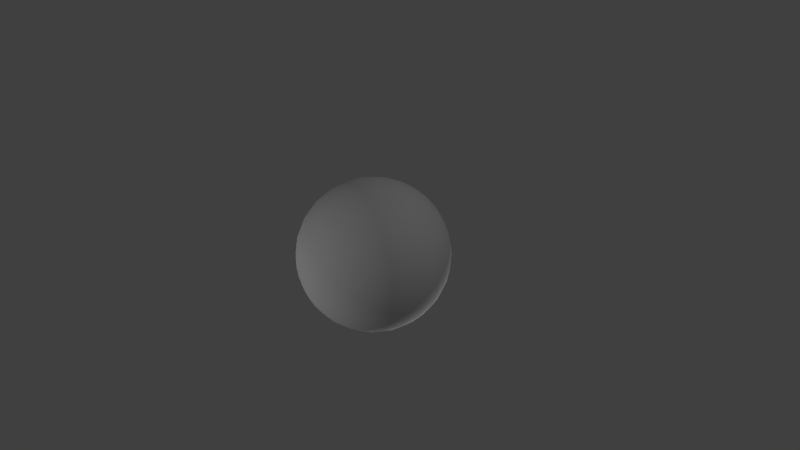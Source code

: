 # Source: Stone_Ball.blend  (saved by Blender 2.73.0; exported with 4.5.12 LTS)
import bpy
from mathutils import Matrix  # noqa: F401  (used for matrix-valued properties, if any)

bpy.ops.wm.read_factory_settings(use_empty=True)
scene = bpy.context.scene
scene.name = 'Scene'

# ---- collections
col_collection_1 = bpy.data.collections.new('Collection 1'); scene.collection.children.link(col_collection_1)

# ---- materials (node trees are filled in below, after node groups)
mat_material_001 = bpy.data.materials.new('Material.001')
mat_material_001.alpha_threshold = 0.0
mat_material_001.use_transparent_shadow = False
mat_material_001.roughness = 0.5
mat_material_001.specular_intensity = 0.0

# ---- material node trees

# ---- world
world_world = bpy.data.worlds.new('World'); scene.world = world_world
world_world.color = (0.05088, 0.05088, 0.05088)
world_world.use_sun_shadow = False
world_world.sun_shadow_jitter_overblur = 0.0
world_world.cycles.sampling_method = 'MANUAL'
world_world.cycles.sample_map_resolution = 256

# ---- cameras
cam_camera = bpy.data.cameras.new('Camera')
cam_camera.clip_end = 100.0
cam_camera.lens = 35.0
cam_camera.sensor_width = 32.0
cam_camera.sensor_height = 18.0
cam_camera.ortho_scale = 7.314
cam_camera.dof.focus_distance = 0.0
cam_camera.dof.aperture_fstop = 128.0

# ---- lights
light_point_001 = bpy.data.lights.new('Point.001', 'POINT')
light_point_001.transmission_factor = 0.0
light_point_001.energy = 100.0
light_point_001.shadow_buffer_clip_start = 0.5
light_point_001.shadow_soft_size = 0.1
light_point_001.shadow_maximum_resolution = 0.006
light_point_001.use_absolute_resolution = True
light_point_001.cycles.use_multiple_importance_sampling = False
light_point = bpy.data.lights.new('Point', 'POINT')
light_point.transmission_factor = 0.0
light_point.energy = 100.0
light_point.shadow_buffer_clip_start = 0.5
light_point.shadow_soft_size = 0.1
light_point.shadow_maximum_resolution = 0.006
light_point.use_absolute_resolution = True
light_point.cycles.use_multiple_importance_sampling = False
light_lamp = bpy.data.lights.new('Lamp', 'POINT')
light_lamp.transmission_factor = 0.0
light_lamp.cutoff_distance = 30.0
light_lamp.energy = 100.0
light_lamp.shadow_buffer_clip_start = 1.001
light_lamp.shadow_soft_size = 0.1
light_lamp.shadow_maximum_resolution = 0.006
light_lamp.use_absolute_resolution = True
light_lamp.cycles.use_multiple_importance_sampling = False

# ---- meshes
me_sphere = bpy.data.meshes.new('Sphere')
me_sphere.from_pydata([(-0.1951, -0.9808, -1.788e-07), (-0.3827, -0.9239, -1.192e-07), (-0.5556, -0.8315, -1.192e-07), (-0.7071, -0.7071, -1.192e-07), (-0.8315, -0.5556, -1.192e-07), (-0.9239, -0.3827, -1.192e-07), (-0.9808, -0.1951, -1.192e-07), (-1.0, -4.005e-09, -1.084e-07), (-0.9808, 0.1951, -1.043e-07), (-0.9239, 0.3827, -8.941e-08), (-0.8315, 0.5556, -5.96e-08), (-0.7071, 0.7071, -5.96e-08), (-0.5556, 0.8315, -5.96e-08), (-0.3827, 0.9239, -5.96e-08), (-0.1951, 0.9808, -5.96e-08), (-0.1913, -0.9808, 0.03806), (-0.3753, -0.9239, 0.07466), (-0.5449, -0.8315, 0.1084), (-0.6935, -0.7071, 0.1379), (-0.8155, -0.5556, 0.1622), (-0.9061, -0.3827, 0.1802), (-0.9619, -0.1951, 0.1913), (-0.9808, -1.49e-08, 0.1951), (-0.9619, 0.1951, 0.1913), (-0.9061, 0.3827, 0.1802), (-0.8155, 0.5556, 0.1622), (-0.6935, 0.7071, 0.1379), (-0.5449, 0.8315, 0.1084), (-0.3753, 0.9239, 0.07466), (-0.1913, 0.9808, 0.03806), (-0.1802, -0.9808, 0.07466), (-0.3536, -0.9239, 0.1464), (-0.5133, -0.8315, 0.2126), (-0.6533, -0.7071, 0.2706), (-0.7682, -0.5556, 0.3182), (-0.8536, -0.3827, 0.3536), (-0.9061, -0.1951, 0.3753), (-0.9239, -2.98e-08, 0.3827), (-0.9061, 0.1951, 0.3753), (-0.8536, 0.3827, 0.3536), (-0.7682, 0.5556, 0.3182), (-0.6533, 0.7071, 0.2706), (-0.5133, 0.8315, 0.2126), (-0.3536, 0.9239, 0.1464), (-0.1802, 0.9808, 0.07466), (-0.1622, -0.9808, 0.1084), (-0.3182, -0.9239, 0.2126), (-0.4619, -0.8315, 0.3087), (-0.5879, -0.7071, 0.3928), (-0.6913, -0.5556, 0.4619), (-0.7682, -0.3827, 0.5133), (-0.8155, -0.1951, 0.5449), (-0.8315, 0.0, 0.5556), (-0.8155, 0.1951, 0.5449), (-0.7682, 0.3827, 0.5133), (-0.6913, 0.5556, 0.4619), (-0.5879, 0.7071, 0.3928), (-0.4619, 0.8315, 0.3087), (-0.3182, 0.9239, 0.2126), (-0.1622, 0.9808, 0.1084), (-0.1379, -0.9808, 0.1379), (-0.2706, -0.9239, 0.2706), (-0.3928, -0.8315, 0.3928), (-0.5, -0.7071, 0.5), (-0.5879, -0.5556, 0.5879), (-0.6533, -0.3827, 0.6533), (-0.6935, -0.1951, 0.6935), (-0.7071, -5.96e-08, 0.7071), (-0.6935, 0.1951, 0.6935), (-0.6533, 0.3827, 0.6533), (-0.5879, 0.5556, 0.5879), (-0.5, 0.7071, 0.5), (-0.3928, 0.8315, 0.3928), (-0.2706, 0.9239, 0.2706), (-0.1379, 0.9808, 0.1379), (-0.1084, -0.9808, 0.1622), (-0.2126, -0.9239, 0.3182), (-0.3087, -0.8315, 0.4619), (-0.3928, -0.7071, 0.5879), (-0.4619, -0.5556, 0.6913), (-0.5133, -0.3827, 0.7682), (-0.5449, -0.1951, 0.8155), (-0.5556, -5.96e-08, 0.8315), (-0.5449, 0.1951, 0.8155), (-0.5133, 0.3827, 0.7682), (-0.4619, 0.5556, 0.6913), (-0.3928, 0.7071, 0.5879), (-0.3087, 0.8315, 0.4619), (-0.2126, 0.9239, 0.3182), (-0.1084, 0.9808, 0.1622), (-0.07466, -0.9808, 0.1802), (-0.1464, -0.9239, 0.3536), (-0.2126, -0.8315, 0.5133), (-0.2706, -0.7071, 0.6533), (-0.3182, -0.5556, 0.7682), (-0.3536, -0.3827, 0.8536), (-0.3753, -0.1951, 0.9061), (-0.3827, -5.96e-08, 0.9239), (-0.3753, 0.1951, 0.9061), (-0.3536, 0.3827, 0.8536), (-0.3182, 0.5556, 0.7682), (-0.2706, 0.7071, 0.6533), (-0.2126, 0.8315, 0.5133), (-0.1464, 0.9239, 0.3536), (-0.07466, 0.9808, 0.1802), (-0.03806, -0.9808, 0.1913), (-0.07466, -0.9239, 0.3753), (-0.1084, -0.8315, 0.5449), (-0.1379, -0.7071, 0.6935), (-0.1622, -0.5556, 0.8155), (-0.1802, -0.3827, 0.9061), (-0.1913, -0.1951, 0.9619), (-0.1951, -5.96e-08, 0.9808), (-0.1913, 0.1951, 0.9619), (-0.1802, 0.3827, 0.9061), (-0.1622, 0.5556, 0.8155), (-0.1379, 0.7071, 0.6935), (-0.1084, 0.8315, 0.5449), (-0.07466, 0.9239, 0.3753), (-0.03806, 0.9808, 0.1913), (3.266e-07, -0.9808, 0.1951), (3.192e-07, -0.9239, 0.3827), (3.117e-07, -0.8315, 0.5556), (3.192e-07, -0.7071, 0.7071), (3.341e-07, -0.5556, 0.8315), (2.745e-07, -0.3827, 0.9239), (3.937e-07, -0.1951, 0.9808), (3.788e-07, 0.0, 1.0), (3.937e-07, 0.1951, 0.9808), (2.298e-07, 0.3827, 0.9239), (3.341e-07, 0.5556, 0.8315), (3.192e-07, 0.7071, 0.7071), (3.415e-07, 0.8315, 0.5556), (3.043e-07, 0.9239, 0.3827), (3.08e-07, 0.9808, 0.1951), (0.03806, -0.9808, 0.1913), (0.07466, -0.9239, 0.3753), (0.1084, -0.8315, 0.5449), (0.138, -0.7071, 0.6935), (0.1622, -0.5556, 0.8155), (0.1802, -0.3827, 0.9061), (0.1913, -0.1951, 0.9619), (0.1951, -5.96e-08, 0.9808), (0.1913, 0.1951, 0.9619), (0.1802, 0.3827, 0.9061), (0.1622, 0.5556, 0.8155), (0.138, 0.7071, 0.6935), (0.1084, 0.8315, 0.5449), (0.07466, 0.9239, 0.3753), (0.03806, 0.9808, 0.1913), (0.07466, -0.9808, 0.1802), (0.1464, -0.9239, 0.3536), (0.2126, -0.8315, 0.5133), (0.2706, -0.7071, 0.6533), (0.3182, -0.5556, 0.7682), (0.3536, -0.3827, 0.8536), (0.3753, -0.1951, 0.9061), (0.3827, -5.96e-08, 0.9239), (0.3753, 0.1951, 0.9061), (0.3536, 0.3827, 0.8536), (0.3182, 0.5556, 0.7682), (0.2706, 0.7071, 0.6533), (0.2126, 0.8315, 0.5133), (0.1464, 0.9239, 0.3536), (0.07466, 0.9808, 0.1802), (0.1084, -0.9808, 0.1622), (0.2126, -0.9239, 0.3182), (0.3087, -0.8315, 0.4619), (0.3928, -0.7071, 0.5879), (0.4619, -0.5556, 0.6913), (0.5133, -0.3827, 0.7682), (0.5449, -0.1951, 0.8155), (0.5556, -5.96e-08, 0.8315), (0.5449, 0.1951, 0.8155), (0.5133, 0.3827, 0.7682), (0.4619, 0.5556, 0.6913), (0.3928, 0.7071, 0.5879), (0.3087, 0.8315, 0.4619), (0.2126, 0.9239, 0.3182), (0.1084, 0.9808, 0.1622), (0.138, -0.9808, 0.1379), (0.2706, -0.9239, 0.2706), (0.3928, -0.8315, 0.3928), (0.5, -0.7071, 0.5), (0.5879, -0.5556, 0.5879), (0.6533, -0.3827, 0.6533), (0.6935, -0.1951, 0.6935), (0.7071, -5.96e-08, 0.7071), (0.6935, 0.1951, 0.6935), (0.6533, 0.3827, 0.6533), (0.5879, 0.5556, 0.5879), (0.5, 0.7071, 0.5), (0.3928, 0.8315, 0.3928), (0.2706, 0.9239, 0.2706), (0.138, 0.9808, 0.1379), (0.1622, -0.9808, 0.1084), (0.3182, -0.9239, 0.2126), (0.4619, -0.8315, 0.3087), (0.5879, -0.7071, 0.3928), (0.6913, -0.5556, 0.4619), (0.7682, -0.3827, 0.5133), (0.8155, -0.1951, 0.5449), (0.8315, 0.0, 0.5556), (0.8155, 0.1951, 0.5449), (0.7682, 0.3827, 0.5133), (0.6913, 0.5556, 0.4619), (0.5879, 0.7071, 0.3928), (0.4619, 0.8315, 0.3087), (0.3182, 0.9239, 0.2126), (0.1622, 0.9808, 0.1084), (0.1802, -0.9808, 0.07466), (0.3536, -0.9239, 0.1464), (0.5133, -0.8315, 0.2126), (0.6533, -0.7071, 0.2706), (0.7682, -0.5556, 0.3182), (0.8536, -0.3827, 0.3536), (0.9061, -0.1951, 0.3753), (0.9239, -2.98e-08, 0.3827), (0.9061, 0.1951, 0.3753), (0.8536, 0.3827, 0.3536), (0.7682, 0.5556, 0.3182), (0.6533, 0.7071, 0.2706), (0.5133, 0.8315, 0.2126), (0.3536, 0.9239, 0.1464), (0.1802, 0.9808, 0.07466), (0.1913, -0.9808, 0.03806), (0.3753, -0.9239, 0.07466), (0.5449, -0.8315, 0.1084), (0.6935, -0.7071, 0.1379), (0.8155, -0.5556, 0.1622), (0.9061, -0.3827, 0.1802), (0.9619, -0.1951, 0.1913), (0.9808, -1.49e-08, 0.1951), (0.9619, 0.1951, 0.1913), (0.9061, 0.3827, 0.1802), (0.8155, 0.5556, 0.1622), (0.6935, 0.7071, 0.1379), (0.5449, 0.8315, 0.1084), (0.3753, 0.9239, 0.07466), (0.1913, 0.9808, 0.03806), (0.1951, -0.9808, -1.788e-07), (0.3827, -0.9239, -1.192e-07), (0.5556, -0.8315, -1.192e-07), (0.7071, -0.7071, -1.788e-07), (0.8315, -0.5556, -2.384e-07), (0.9239, -0.3827, -5.96e-08), (0.9808, -0.1951, -2.086e-07), (1.0, -4.005e-09, -2.087e-07), (0.9808, 0.1951, -1.788e-07), (0.9239, 0.3827, -2.98e-08), (0.8315, 0.5556, -1.788e-07), (0.7071, 0.7071, -1.192e-07), (0.5556, 0.8315, -5.96e-08), (0.3827, 0.9239, -5.96e-08), (0.1951, 0.9808, -5.96e-08), (0.1913, -0.9808, -0.03806), (0.3753, -0.9239, -0.07466), (0.5449, -0.8315, -0.1084), (0.6935, -0.7071, -0.1379), (0.8155, -0.5556, -0.1622), (0.9061, -0.3827, -0.1802), (0.9619, -0.1951, -0.1913), (0.9808, 0.0, -0.1951), (0.9619, 0.1951, -0.1913), (0.9061, 0.3827, -0.1802), (0.8155, 0.5556, -0.1622), (0.6935, 0.7071, -0.1379), (0.5449, 0.8315, -0.1084), (0.3753, 0.9239, -0.07466), (0.1913, 0.9808, -0.03806), (0.1802, -0.9808, -0.07466), (0.3536, -0.9239, -0.1464), (0.5133, -0.8315, -0.2126), (0.6533, -0.7071, -0.2706), (0.7682, -0.5556, -0.3182), (0.8536, -0.3827, -0.3536), (0.9061, -0.1951, -0.3753), (0.9239, 0.0, -0.3827), (0.9061, 0.1951, -0.3753), (0.8536, 0.3827, -0.3536), (0.7682, 0.5556, -0.3182), (0.6533, 0.7071, -0.2706), (0.5133, 0.8315, -0.2126), (0.3536, 0.9239, -0.1464), (0.1802, 0.9808, -0.07466), (0.1622, -0.9808, -0.1084), (0.3182, -0.9239, -0.2126), (0.4619, -0.8315, -0.3087), (0.5879, -0.7071, -0.3928), (0.6913, -0.5556, -0.4619), (0.7682, -0.3827, -0.5133), (0.8155, -0.1951, -0.5449), (0.8315, 0.0, -0.5556), (0.8155, 0.1951, -0.5449), (0.7682, 0.3827, -0.5133), (0.6913, 0.5556, -0.4619), (0.5879, 0.7071, -0.3928), (0.4619, 0.8315, -0.3087), (0.3182, 0.9239, -0.2126), (0.1622, 0.9808, -0.1084), (0.138, -0.9808, -0.1379), (0.2706, -0.9239, -0.2706), (0.3928, -0.8315, -0.3928), (0.5, -0.7071, -0.5), (0.5879, -0.5556, -0.5879), (0.6533, -0.3827, -0.6533), (0.6935, -0.1951, -0.6935), (0.7071, 0.0, -0.7071), (0.6935, 0.1951, -0.6935), (0.6533, 0.3827, -0.6533), (0.5879, 0.5556, -0.5879), (0.5, 0.7071, -0.5), (0.3928, 0.8315, -0.3928), (0.2706, 0.9239, -0.2706), (0.1379, 0.9808, -0.1379), (0.1084, -0.9808, -0.1622), (0.2126, -0.9239, -0.3182), (0.3087, -0.8315, -0.4619), (0.3928, -0.7071, -0.5879), (0.4619, -0.5556, -0.6913), (0.5133, -0.3827, -0.7682), (0.5449, -0.1951, -0.8155), (0.5556, 5.96e-08, -0.8315), (0.5449, 0.1951, -0.8155), (0.5133, 0.3827, -0.7682), (0.4619, 0.5556, -0.6913), (0.3928, 0.7071, -0.5879), (0.3087, 0.8315, -0.4619), (0.2126, 0.9239, -0.3182), (0.1084, 0.9808, -0.1622), (0.07466, -0.9808, -0.1802), (0.1464, -0.9239, -0.3536), (0.2126, -0.8315, -0.5133), (0.2706, -0.7071, -0.6533), (0.3182, -0.5556, -0.7682), (0.3536, -0.3827, -0.8536), (0.3753, -0.1951, -0.9061), (0.3827, 5.96e-08, -0.9239), (0.3753, 0.1951, -0.9061), (0.3536, 0.3827, -0.8536), (0.3182, 0.5556, -0.7682), (0.2706, 0.7071, -0.6533), (0.2126, 0.8315, -0.5133), (0.1464, 0.9239, -0.3536), (0.07466, 0.9808, -0.1802), (0.03806, -0.9808, -0.1913), (0.07466, -0.9239, -0.3753), (0.1084, -0.8315, -0.5449), (0.1379, -0.7071, -0.6935), (0.1622, -0.5556, -0.8155), (0.1802, -0.3827, -0.9061), (0.1913, -0.1951, -0.9619), (0.1951, 5.96e-08, -0.9808), (0.1913, 0.1951, -0.9619), (0.1802, 0.3827, -0.9061), (0.1622, 0.5556, -0.8155), (0.1379, 0.7071, -0.6935), (0.1084, 0.8315, -0.5449), (0.07466, 0.9239, -0.3753), (0.03806, 0.9808, -0.1913), (3.117e-07, -0.9808, -0.1951), (2.819e-07, -0.9239, -0.3827), (2.819e-07, -0.8315, -0.5556), (1.851e-07, -0.7071, -0.7071), (1.404e-07, -0.5556, -0.8315), (3.192e-07, -0.3827, -0.9239), (9.567e-08, -0.1951, -0.9808), (1.404e-07, 5.96e-08, -1.0), (9.567e-08, 0.1951, -0.9808), (3.192e-07, 0.3827, -0.9239), (1.404e-07, 0.5556, -0.8315), (1.851e-07, 0.7071, -0.7071), (2.596e-07, 0.8315, -0.5556), (2.521e-07, 0.9239, -0.3827), (3.155e-07, 0.9808, -0.1951), (-0.03806, -0.9808, -0.1913), (-0.07466, -0.9239, -0.3753), (-0.1084, -0.8315, -0.5449), (-0.1379, -0.7071, -0.6935), (-0.1622, -0.5556, -0.8155), (-0.1802, -0.3827, -0.9061), (-0.1913, -0.1951, -0.9619), (-0.1951, 5.96e-08, -0.9808), (-0.1913, 0.1951, -0.9619), (-0.1802, 0.3827, -0.9061), (-0.1622, 0.5556, -0.8155), (-0.1379, 0.7071, -0.6935), (-0.1084, 0.8315, -0.5449), (-0.07466, 0.9239, -0.3753), (-0.03806, 0.9808, -0.1913), (-0.07466, -0.9808, -0.1802), (-0.1464, -0.9239, -0.3536), (-0.2126, -0.8315, -0.5133), (-0.2706, -0.7071, -0.6533), (-0.3182, -0.5556, -0.7682), (-0.3536, -0.3827, -0.8536), (-0.3753, -0.1951, -0.9061), (-0.3827, 5.96e-08, -0.9239), (-0.3753, 0.1951, -0.9061), (-0.3536, 0.3827, -0.8536), (-0.3182, 0.5556, -0.7682), (-0.2706, 0.7071, -0.6533), (-0.2126, 0.8315, -0.5133), (-0.1464, 0.9239, -0.3536), (-0.07466, 0.9808, -0.1802), (-0.1084, -0.9808, -0.1622), (-0.2126, -0.9239, -0.3182), (-0.3087, -0.8315, -0.4619), (-0.3928, -0.7071, -0.5879), (-0.4619, -0.5556, -0.6913), (-0.5133, -0.3827, -0.7682), (-0.5449, -0.1951, -0.8155), (-0.5556, 5.96e-08, -0.8315), (-0.5449, 0.1951, -0.8155), (-0.5133, 0.3827, -0.7682), (-0.4619, 0.5556, -0.6913), (-0.3928, 0.7071, -0.5879), (-0.3087, 0.8315, -0.4619), (-0.2126, 0.9239, -0.3182), (-0.1084, 0.9808, -0.1622), (-0.1379, -0.9808, -0.1379), (-0.2706, -0.9239, -0.2706), (-0.3928, -0.8315, -0.3928), (-0.5, -0.7071, -0.5), (-0.5879, -0.5556, -0.5879), (-0.6533, -0.3827, -0.6533), (-0.6935, -0.1951, -0.6935), (-0.7071, 0.0, -0.7071), (-0.6935, 0.1951, -0.6935), (-0.6533, 0.3827, -0.6533), (-0.5879, 0.5556, -0.5879), (-0.5, 0.7071, -0.5), (-0.3928, 0.8315, -0.3928), (-0.2706, 0.9239, -0.2706), (-0.1379, 0.9808, -0.1379), (-0.1622, -0.9808, -0.1084), (-0.3182, -0.9239, -0.2126), (-0.4619, -0.8315, -0.3087), (-0.5879, -0.7071, -0.3928), (-0.6913, -0.5556, -0.4619), (-0.7682, -0.3827, -0.5133), (-0.8155, -0.1951, -0.5449), (-0.8315, 0.0, -0.5556), (-0.8155, 0.1951, -0.5449), (-0.7682, 0.3827, -0.5133), (-0.6913, 0.5556, -0.4619), (-0.5879, 0.7071, -0.3928), (-0.4619, 0.8315, -0.3087), (-0.3182, 0.9239, -0.2126), (-0.1622, 0.9808, -0.1084), (-0.1802, -0.9808, -0.07466), (-0.3536, -0.9239, -0.1464), (-0.5133, -0.8315, -0.2126), (-0.6533, -0.7071, -0.2706), (-0.7682, -0.5556, -0.3182), (-0.8536, -0.3827, -0.3536), (-0.9061, -0.1951, -0.3753), (-0.9239, 0.0, -0.3827), (-0.9061, 0.1951, -0.3753), (-0.8536, 0.3827, -0.3536), (-0.7682, 0.5556, -0.3182), (-0.6533, 0.7071, -0.2706), (-0.5133, 0.8315, -0.2126), (-0.3536, 0.9239, -0.1464), (-0.1802, 0.9808, -0.07466), (-0.1913, -0.9808, -0.03806), (-0.3753, -0.9239, -0.07466), (-0.5449, -0.8315, -0.1084), (-0.6935, -0.7071, -0.1379), (-0.8155, -0.5556, -0.1622), (-0.9061, -0.3827, -0.1802), (-0.9619, -0.1951, -0.1913), (-0.9808, 0.0, -0.1951), (-0.9619, 0.1951, -0.1913), (-0.9061, 0.3827, -0.1802), (-0.8155, 0.5556, -0.1622), (-0.6935, 0.7071, -0.1379), (-0.5449, 0.8315, -0.1084), (-0.3753, 0.9239, -0.07466), (-0.1913, 0.9808, -0.03806), (-0.06134, -1.002, -1.192e-07), (-0.06134, 1.002, 0.0), (-0.06016, -1.002, 0.01197), (-0.06016, 1.002, 0.01197), (-0.05667, -1.002, 0.02347), (-0.05667, 1.002, 0.02347), (-0.051, -1.002, 0.03408), (-0.051, 1.002, 0.03408), (-0.04337, -1.002, 0.04337), (-0.04337, 1.002, 0.04337), (-0.03408, -1.002, 0.051), (-0.03408, 1.002, 0.051), (-0.02347, -1.002, 0.05667), (-0.02347, 1.002, 0.05667), (-0.01197, -1.002, 0.06016), (-0.01197, 1.002, 0.06016), (3.16e-07, -1.002, 0.06134), (3.101e-07, 1.002, 0.06134), (0.01197, -1.002, 0.06016), (0.01197, 1.002, 0.06016), (0.02347, -1.002, 0.05667), (0.02347, 1.002, 0.05667), (0.03408, -1.002, 0.051), (0.03408, 1.002, 0.051), (0.04337, -1.002, 0.04337), (0.04337, 1.002, 0.04337), (0.051, -1.002, 0.03408), (0.051, 1.002, 0.03408), (0.05667, -1.002, 0.02347), (0.05667, 1.002, 0.02347), (0.06016, -1.002, 0.01197), (0.06016, 1.002, 0.01197), (0.06134, -1.002, -1.192e-07), (0.06134, 1.002, 0.0), (0.06016, -1.002, -0.01197), (0.06016, 1.002, -0.01197), (0.05667, -1.002, -0.02347), (0.05667, 1.002, -0.02347), (0.051, -1.002, -0.03408), (0.051, 1.002, -0.03408), (0.04337, -1.002, -0.04337), (0.04337, 1.002, -0.04337), (0.03408, -1.002, -0.051), (0.03408, 1.002, -0.051), (0.02347, -1.002, -0.05667), (0.02347, 1.002, -0.05667), (0.01197, -1.002, -0.06016), (0.01197, 1.002, -0.06016), (3.113e-07, -1.002, -0.06134), (3.125e-07, 1.002, -0.06134), (-0.01197, -1.002, -0.06016), (-0.01197, 1.002, -0.06016), (-0.02347, -1.002, -0.05667), (-0.02347, 1.002, -0.05667), (-0.03408, -1.002, -0.051), (-0.03408, 1.002, -0.051), (-0.04337, -1.002, -0.04337), (-0.04337, 1.002, -0.04337), (-0.051, -1.002, -0.03408), (-0.051, 1.002, -0.03408), (-0.05667, -1.002, -0.02347), (-0.05667, 1.002, -0.02347), (-0.06016, -1.002, -0.01197), (-0.06016, 1.002, -0.01197), (3.092e-07, -1.002, -1.192e-07), (3.092e-07, -1.002, -1.192e-07), (3.092e-07, -1.002, -1.192e-07), (3.092e-07, -1.002, -1.192e-07), (3.092e-07, -1.002, -1.192e-07), (3.092e-07, -1.002, -1.192e-07), (3.092e-07, -1.002, -1.192e-07), (3.101e-07, -1.002, -1.192e-07), (3.1e-07, -1.002, -1.192e-07), (3.101e-07, -1.002, -1.192e-07), (3.092e-07, -1.002, -1.192e-07), (3.092e-07, -1.002, -1.192e-07), (3.092e-07, -1.002, -1.192e-07), (3.092e-07, -1.002, -1.192e-07), (3.092e-07, -1.002, -1.192e-07), (3.092e-07, -1.002, -1.192e-07), (3.092e-07, -1.002, -1.192e-07), (3.092e-07, -1.002, -1.192e-07), (3.092e-07, -1.002, -1.192e-07), (3.092e-07, -1.002, -1.192e-07), (3.092e-07, -1.002, -1.192e-07), (3.092e-07, -1.002, -1.192e-07), (3.092e-07, -1.002, -1.192e-07), (3.101e-07, -1.002, -1.192e-07), (3.1e-07, -1.002, -1.192e-07), (3.101e-07, -1.002, -1.192e-07), (3.092e-07, -1.002, -1.192e-07), (3.092e-07, -1.002, -1.192e-07), (3.092e-07, -1.002, -1.192e-07), (3.092e-07, -1.002, -1.192e-07), (3.092e-07, -1.002, -1.192e-07), (3.092e-07, -1.002, -1.192e-07), (3.092e-07, 1.002, 0.0), (3.092e-07, 1.002, 0.0), (3.092e-07, 1.002, 0.0), (3.092e-07, 1.002, 0.0), (3.092e-07, 1.002, 0.0), (3.092e-07, 1.002, 0.0), (3.111e-07, 1.002, 0.0), (3.111e-07, 1.002, 0.0), (3.108e-07, 1.002, 0.0), (3.111e-07, 1.002, 0.0), (3.111e-07, 1.002, 0.0), (3.092e-07, 1.002, 0.0), (3.092e-07, 1.002, 0.0), (3.092e-07, 1.002, 0.0), (3.092e-07, 1.002, 0.0), (3.092e-07, 1.002, 0.0), (3.092e-07, 1.002, 0.0), (3.092e-07, 1.002, 0.0), (3.092e-07, 1.002, 0.0), (3.092e-07, 1.002, 0.0), (3.092e-07, 1.002, 0.0), (3.092e-07, 1.002, 0.0), (3.111e-07, 1.002, 0.0), (3.111e-07, 1.002, 0.0), (3.108e-07, 1.002, 0.0), (3.111e-07, 1.002, 0.0), (3.111e-07, 1.002, 0.0), (3.092e-07, 1.002, 0.0), (3.092e-07, 1.002, 0.0), (3.092e-07, 1.002, 0.0), (3.092e-07, 1.002, 0.0), (3.092e-07, 1.002, 0.0)], [], [(10, 9, 24, 25), (8, 7, 22, 23), (6, 5, 20, 21), (4, 3, 18, 19), (2, 1, 16, 17), (13, 12, 27, 28), (11, 10, 25, 26), (9, 8, 23, 24), (7, 6, 21, 22), (5, 4, 19, 20), (3, 2, 17, 18), (14, 13, 28, 29), (1, 0, 15, 16), (12, 11, 26, 27), (20, 19, 34, 35), (18, 17, 32, 33), (29, 28, 43, 44), (16, 15, 30, 31), (27, 26, 41, 42), (25, 24, 39, 40), (23, 22, 37, 38), (21, 20, 35, 36), (19, 18, 33, 34), (17, 16, 31, 32), (28, 27, 42, 43), (26, 25, 40, 41), (24, 23, 38, 39), (22, 21, 36, 37), (35, 34, 49, 50), (33, 32, 47, 48), (44, 43, 58, 59), (31, 30, 45, 46), (42, 41, 56, 57), (40, 39, 54, 55), (38, 37, 52, 53), (36, 35, 50, 51), (34, 33, 48, 49), (32, 31, 46, 47), (43, 42, 57, 58), (41, 40, 55, 56), (39, 38, 53, 54), (37, 36, 51, 52), (50, 49, 64, 65), (48, 47, 62, 63), (59, 58, 73, 74), (46, 45, 60, 61), (57, 56, 71, 72), (55, 54, 69, 70), (53, 52, 67, 68), (51, 50, 65, 66), (49, 48, 63, 64), (47, 46, 61, 62), (58, 57, 72, 73), (56, 55, 70, 71), (54, 53, 68, 69), (52, 51, 66, 67), (65, 64, 79, 80), (63, 62, 77, 78), (74, 73, 88, 89), (61, 60, 75, 76), (72, 71, 86, 87), (70, 69, 84, 85), (68, 67, 82, 83), (66, 65, 80, 81), (64, 63, 78, 79), (62, 61, 76, 77), (73, 72, 87, 88), (71, 70, 85, 86), (69, 68, 83, 84), (67, 66, 81, 82), (80, 79, 94, 95), (78, 77, 92, 93), (89, 88, 103, 104), (76, 75, 90, 91), (87, 86, 101, 102), (85, 84, 99, 100), (83, 82, 97, 98), (81, 80, 95, 96), (79, 78, 93, 94), (77, 76, 91, 92), (88, 87, 102, 103), (86, 85, 100, 101), (84, 83, 98, 99), (82, 81, 96, 97), (95, 94, 109, 110), (93, 92, 107, 108), (104, 103, 118, 119), (91, 90, 105, 106), (102, 101, 116, 117), (100, 99, 114, 115), (98, 97, 112, 113), (96, 95, 110, 111), (94, 93, 108, 109), (92, 91, 106, 107), (103, 102, 117, 118), (101, 100, 115, 116), (99, 98, 113, 114), (97, 96, 111, 112), (110, 109, 124, 125), (108, 107, 122, 123), (119, 118, 133, 134), (106, 105, 120, 121), (117, 116, 131, 132), (115, 114, 129, 130), (113, 112, 127, 128), (111, 110, 125, 126), (109, 108, 123, 124), (107, 106, 121, 122), (118, 117, 132, 133), (116, 115, 130, 131), (114, 113, 128, 129), (112, 111, 126, 127), (125, 124, 139, 140), (123, 122, 137, 138), (134, 133, 148, 149), (121, 120, 135, 136), (132, 131, 146, 147), (130, 129, 144, 145), (128, 127, 142, 143), (126, 125, 140, 141), (124, 123, 138, 139), (122, 121, 136, 137), (133, 132, 147, 148), (131, 130, 145, 146), (129, 128, 143, 144), (127, 126, 141, 142), (140, 139, 154, 155), (138, 137, 152, 153), (149, 148, 163, 164), (136, 135, 150, 151), (147, 146, 161, 162), (145, 144, 159, 160), (143, 142, 157, 158), (141, 140, 155, 156), (139, 138, 153, 154), (137, 136, 151, 152), (148, 147, 162, 163), (146, 145, 160, 161), (144, 143, 158, 159), (142, 141, 156, 157), (155, 154, 169, 170), (153, 152, 167, 168), (164, 163, 178, 179), (151, 150, 165, 166), (162, 161, 176, 177), (160, 159, 174, 175), (158, 157, 172, 173), (156, 155, 170, 171), (154, 153, 168, 169), (152, 151, 166, 167), (163, 162, 177, 178), (161, 160, 175, 176), (159, 158, 173, 174), (157, 156, 171, 172), (170, 169, 184, 185), (168, 167, 182, 183), (179, 178, 193, 194), (166, 165, 180, 181), (177, 176, 191, 192), (175, 174, 189, 190), (173, 172, 187, 188), (171, 170, 185, 186), (169, 168, 183, 184), (167, 166, 181, 182), (178, 177, 192, 193), (176, 175, 190, 191), (174, 173, 188, 189), (172, 171, 186, 187), (185, 184, 199, 200), (183, 182, 197, 198), (194, 193, 208, 209), (181, 180, 195, 196), (192, 191, 206, 207), (190, 189, 204, 205), (188, 187, 202, 203), (186, 185, 200, 201), (184, 183, 198, 199), (182, 181, 196, 197), (193, 192, 207, 208), (191, 190, 205, 206), (189, 188, 203, 204), (187, 186, 201, 202), (200, 199, 214, 215), (198, 197, 212, 213), (209, 208, 223, 224), (196, 195, 210, 211), (207, 206, 221, 222), (205, 204, 219, 220), (203, 202, 217, 218), (201, 200, 215, 216), (199, 198, 213, 214), (197, 196, 211, 212), (208, 207, 222, 223), (206, 205, 220, 221), (204, 203, 218, 219), (202, 201, 216, 217), (215, 214, 229, 230), (213, 212, 227, 228), (224, 223, 238, 239), (211, 210, 225, 226), (222, 221, 236, 237), (220, 219, 234, 235), (218, 217, 232, 233), (216, 215, 230, 231), (214, 213, 228, 229), (212, 211, 226, 227), (223, 222, 237, 238), (221, 220, 235, 236), (219, 218, 233, 234), (217, 216, 231, 232), (230, 229, 244, 245), (228, 227, 242, 243), (239, 238, 253, 254), (226, 225, 240, 241), (237, 236, 251, 252), (235, 234, 249, 250), (233, 232, 247, 248), (231, 230, 245, 246), (229, 228, 243, 244), (227, 226, 241, 242), (238, 237, 252, 253), (236, 235, 250, 251), (234, 233, 248, 249), (232, 231, 246, 247), (245, 244, 259, 260), (243, 242, 257, 258), (254, 253, 268, 269), (241, 240, 255, 256), (252, 251, 266, 267), (250, 249, 264, 265), (248, 247, 262, 263), (246, 245, 260, 261), (244, 243, 258, 259), (242, 241, 256, 257), (253, 252, 267, 268), (251, 250, 265, 266), (249, 248, 263, 264), (247, 246, 261, 262), (260, 259, 274, 275), (258, 257, 272, 273), (269, 268, 283, 284), (256, 255, 270, 271), (267, 266, 281, 282), (265, 264, 279, 280), (263, 262, 277, 278), (261, 260, 275, 276), (259, 258, 273, 274), (257, 256, 271, 272), (268, 267, 282, 283), (266, 265, 280, 281), (264, 263, 278, 279), (262, 261, 276, 277), (275, 274, 289, 290), (273, 272, 287, 288), (284, 283, 298, 299), (271, 270, 285, 286), (282, 281, 296, 297), (280, 279, 294, 295), (278, 277, 292, 293), (276, 275, 290, 291), (274, 273, 288, 289), (272, 271, 286, 287), (283, 282, 297, 298), (281, 280, 295, 296), (279, 278, 293, 294), (277, 276, 291, 292), (290, 289, 304, 305), (288, 287, 302, 303), (299, 298, 313, 314), (286, 285, 300, 301), (297, 296, 311, 312), (295, 294, 309, 310), (293, 292, 307, 308), (291, 290, 305, 306), (289, 288, 303, 304), (287, 286, 301, 302), (298, 297, 312, 313), (296, 295, 310, 311), (294, 293, 308, 309), (292, 291, 306, 307), (305, 304, 319, 320), (303, 302, 317, 318), (314, 313, 328, 329), (301, 300, 315, 316), (312, 311, 326, 327), (310, 309, 324, 325), (308, 307, 322, 323), (306, 305, 320, 321), (304, 303, 318, 319), (302, 301, 316, 317), (313, 312, 327, 328), (311, 310, 325, 326), (309, 308, 323, 324), (307, 306, 321, 322), (320, 319, 334, 335), (318, 317, 332, 333), (329, 328, 343, 344), (316, 315, 330, 331), (327, 326, 341, 342), (325, 324, 339, 340), (323, 322, 337, 338), (321, 320, 335, 336), (319, 318, 333, 334), (317, 316, 331, 332), (328, 327, 342, 343), (326, 325, 340, 341), (324, 323, 338, 339), (322, 321, 336, 337), (335, 334, 349, 350), (333, 332, 347, 348), (344, 343, 358, 359), (331, 330, 345, 346), (342, 341, 356, 357), (340, 339, 354, 355), (338, 337, 352, 353), (336, 335, 350, 351), (334, 333, 348, 349), (332, 331, 346, 347), (343, 342, 357, 358), (341, 340, 355, 356), (339, 338, 353, 354), (337, 336, 351, 352), (350, 349, 364, 365), (348, 347, 362, 363), (359, 358, 373, 374), (346, 345, 360, 361), (357, 356, 371, 372), (355, 354, 369, 370), (353, 352, 367, 368), (351, 350, 365, 366), (349, 348, 363, 364), (347, 346, 361, 362), (358, 357, 372, 373), (356, 355, 370, 371), (354, 353, 368, 369), (352, 351, 366, 367), (365, 364, 379, 380), (363, 362, 377, 378), (374, 373, 388, 389), (361, 360, 375, 376), (372, 371, 386, 387), (370, 369, 384, 385), (368, 367, 382, 383), (366, 365, 380, 381), (364, 363, 378, 379), (362, 361, 376, 377), (373, 372, 387, 388), (371, 370, 385, 386), (369, 368, 383, 384), (367, 366, 381, 382), (380, 379, 394, 395), (378, 377, 392, 393), (389, 388, 403, 404), (376, 375, 390, 391), (387, 386, 401, 402), (385, 384, 399, 400), (383, 382, 397, 398), (381, 380, 395, 396), (379, 378, 393, 394), (377, 376, 391, 392), (388, 387, 402, 403), (386, 385, 400, 401), (384, 383, 398, 399), (382, 381, 396, 397), (395, 394, 409, 410), (393, 392, 407, 408), (404, 403, 418, 419), (391, 390, 405, 406), (402, 401, 416, 417), (400, 399, 414, 415), (398, 397, 412, 413), (396, 395, 410, 411), (394, 393, 408, 409), (392, 391, 406, 407), (403, 402, 417, 418), (401, 400, 415, 416), (399, 398, 413, 414), (397, 396, 411, 412), (410, 409, 424, 425), (408, 407, 422, 423), (419, 418, 433, 434), (406, 405, 420, 421), (417, 416, 431, 432), (415, 414, 429, 430), (413, 412, 427, 428), (411, 410, 425, 426), (409, 408, 423, 424), (407, 406, 421, 422), (418, 417, 432, 433), (416, 415, 430, 431), (414, 413, 428, 429), (412, 411, 426, 427), (425, 424, 439, 440), (423, 422, 437, 438), (434, 433, 448, 449), (421, 420, 435, 436), (432, 431, 446, 447), (430, 429, 444, 445), (428, 427, 442, 443), (426, 425, 440, 441), (424, 423, 438, 439), (422, 421, 436, 437), (433, 432, 447, 448), (431, 430, 445, 446), (429, 428, 443, 444), (427, 426, 441, 442), (440, 439, 454, 455), (438, 437, 452, 453), (449, 448, 463, 464), (436, 435, 450, 451), (447, 446, 461, 462), (445, 444, 459, 460), (443, 442, 457, 458), (441, 440, 455, 456), (439, 438, 453, 454), (437, 436, 451, 452), (448, 447, 462, 463), (446, 445, 460, 461), (444, 443, 458, 459), (442, 441, 456, 457), (455, 454, 469, 470), (453, 452, 467, 468), (464, 463, 478, 479), (451, 450, 465, 466), (462, 461, 476, 477), (460, 459, 474, 475), (458, 457, 472, 473), (456, 455, 470, 471), (454, 453, 468, 469), (452, 451, 466, 467), (463, 462, 477, 478), (461, 460, 475, 476), (459, 458, 473, 474), (457, 456, 471, 472), (470, 469, 4, 5), (468, 467, 2, 3), (479, 478, 13, 14), (466, 465, 0, 1), (477, 476, 11, 12), (475, 474, 9, 10), (473, 472, 7, 8), (471, 470, 5, 6), (469, 468, 3, 4), (467, 466, 1, 2), (478, 477, 12, 13), (476, 475, 10, 11), (474, 473, 8, 9), (472, 471, 6, 7), (434, 449, 539, 537), (59, 74, 489, 487), (135, 120, 496, 498), (315, 300, 520, 522), (239, 254, 513, 511), (419, 434, 537, 535), (120, 105, 494, 496), (44, 59, 487, 485), (224, 239, 511, 509), (300, 285, 518, 520), (404, 419, 535, 533), (29, 44, 485, 483), (105, 90, 492, 494), (285, 270, 516, 518), (209, 224, 509, 507), (465, 450, 540, 542), (389, 404, 533, 531), (0, 465, 542, 480), (90, 75, 490, 492), (194, 209, 507, 505), (270, 255, 514, 516), (450, 435, 538, 540), (374, 389, 531, 529), (75, 60, 488, 490), (255, 240, 512, 514), (179, 194, 505, 503), (435, 420, 536, 538), (359, 374, 529, 527), (60, 45, 486, 488), (164, 179, 503, 501), (240, 225, 510, 512), (420, 405, 534, 536), (15, 0, 480, 482), (344, 359, 527, 525), (45, 30, 484, 486), (225, 210, 508, 510), (149, 164, 501, 499), (405, 390, 532, 534), (329, 344, 525, 523), (30, 15, 482, 484), (134, 149, 499, 497), (210, 195, 506, 508), (314, 329, 523, 521), (390, 375, 530, 532), (195, 180, 504, 506), (119, 134, 497, 495), (375, 360, 528, 530), (299, 314, 521, 519), (104, 119, 495, 493), (180, 165, 502, 504), (284, 299, 519, 517), (14, 29, 483, 481), (360, 345, 526, 528), (464, 479, 543, 541), (479, 14, 481, 543), (89, 104, 493, 491), (165, 150, 500, 502), (345, 330, 524, 526), (269, 284, 517, 515), (449, 464, 541, 539), (150, 135, 498, 500), (74, 89, 491, 489), (254, 269, 515, 513), (330, 315, 522, 524), (540, 538, 573, 574), (518, 516, 562, 563), (496, 494, 551, 552), (538, 536, 572, 573), (516, 514, 561, 562), (494, 492, 550, 551), (536, 534, 571, 572), (514, 512, 560, 561), (492, 490, 549, 550), (534, 532, 570, 571), (490, 488, 548, 549), (512, 510, 559, 560), (532, 530, 569, 570), (488, 486, 547, 548), (510, 508, 558, 559), (530, 528, 568, 569), (486, 484, 546, 547), (508, 506, 557, 558), (528, 526, 567, 568), (484, 482, 545, 546), (506, 504, 556, 557), (526, 524, 566, 567), (482, 480, 544, 545), (504, 502, 555, 556), (524, 522, 565, 566), (502, 500, 554, 555), (480, 542, 575, 544), (522, 520, 564, 565), (500, 498, 553, 554), (542, 540, 574, 575), (520, 518, 563, 564), (498, 496, 552, 553), (529, 531, 601, 600), (485, 487, 579, 578), (507, 509, 590, 589), (527, 529, 600, 599), (483, 485, 578, 577), (505, 507, 589, 588), (525, 527, 599, 598), (481, 483, 577, 576), (503, 505, 588, 587), (523, 525, 598, 597), (501, 503, 587, 586), (543, 481, 576, 607), (521, 523, 597, 596), (499, 501, 586, 585), (541, 543, 607, 606), (519, 521, 596, 595), (497, 499, 585, 584), (539, 541, 606, 605), (517, 519, 595, 594), (495, 497, 584, 583), (537, 539, 605, 604), (515, 517, 594, 593), (493, 495, 583, 582), (535, 537, 604, 603), (513, 515, 593, 592), (491, 493, 582, 581), (533, 535, 603, 602), (489, 491, 581, 580), (511, 513, 592, 591), (531, 533, 602, 601), (487, 489, 580, 579), (509, 511, 591, 590)])
me_sphere.polygons.foreach_set('use_smooth', [True] * 576)
_uv = me_sphere.uv_layers.new(name='UVMap')
_uv.uv.foreach_set('vector', [0.75, 0.2661, 0.75, 0.3441, 0.7187, 0.3441, 0.7187, 0.2661, 0.75, 0.422, 0.75, 0.5, 0.7187, 0.5, 0.7187, 0.422, 0.75, 0.578, 0.75, 0.6559, 0.7187, 0.6559, 0.7187, 0.578, 0.75, 0.7339, 0.75, 0.8118, 0.7187, 0.8118, 0.7187, 0.7339, 0.75, 0.8898, 0.75, 0.9677, 0.7187, 0.9677, 0.7187, 0.8898, 0.75, 0.03225, 0.75, 0.1102, 0.7187, 0.1102, 0.7187, 0.03225, 0.75, 0.1882, 0.75, 0.2661, 0.7187, 0.2661, 0.7187, 0.1882, 0.75, 0.3441, 0.75, 0.422, 0.7187, 0.422, 0.7187, 0.3441, 0.75, 0.5, 0.75, 0.578, 0.7187, 0.578, 0.7187, 0.5, 0.75, 0.6559, 0.75, 0.7339, 0.7187, 0.7339, 0.7187, 0.6559, 0.75, 0.8118, 0.75, 0.8898, 0.7187, 0.8898, 0.7187, 0.8118, 0.75, -0.04571, 0.75, 0.03225, 0.7187, 0.03225, 0.7187, -0.04571, 0.75, 0.9677, 0.75, 1.046, 0.7187, 1.046, 0.7187, 0.9677, 0.75, 0.1102, 0.75, 0.1882, 0.7187, 0.1882, 0.7187, 0.1102, 0.7187, 0.6559, 0.7187, 0.7339, 0.6875, 0.7339, 0.6875, 0.6559, 0.7187, 0.8118, 0.7187, 0.8898, 0.6875, 0.8898, 0.6875, 0.8118, 0.7187, -0.04571, 0.7187, 0.03225, 0.6875, 0.03225, 0.6875, -0.04571, 0.7187, 0.9677, 0.7187, 1.046, 0.6875, 1.046, 0.6875, 0.9677, 0.7187, 0.1102, 0.7187, 0.1882, 0.6875, 0.1882, 0.6875, 0.1102, 0.7187, 0.2661, 0.7187, 0.3441, 0.6875, 0.3441, 0.6875, 0.2661, 0.7187, 0.422, 0.7187, 0.5, 0.6875, 0.5, 0.6875, 0.422, 0.7187, 0.578, 0.7187, 0.6559, 0.6875, 0.6559, 0.6875, 0.578, 0.7187, 0.7339, 0.7187, 0.8118, 0.6875, 0.8118, 0.6875, 0.7339, 0.7187, 0.8898, 0.7187, 0.9677, 0.6875, 0.9677, 0.6875, 0.8898, 0.7187, 0.03225, 0.7187, 0.1102, 0.6875, 0.1102, 0.6875, 0.03225, 0.7187, 0.1882, 0.7187, 0.2661, 0.6875, 0.2661, 0.6875, 0.1882, 0.7187, 0.3441, 0.7187, 0.422, 0.6875, 0.422, 0.6875, 0.3441, 0.7187, 0.5, 0.7187, 0.578, 0.6875, 0.578, 0.6875, 0.5, 0.6875, 0.6559, 0.6875, 0.7339, 0.6562, 0.7339, 0.6562, 0.6559, 0.6875, 0.8118, 0.6875, 0.8898, 0.6562, 0.8898, 0.6562, 0.8118, 0.6875, -0.04571, 0.6875, 0.03225, 0.6562, 0.03225, 0.6562, -0.04571, 0.6875, 0.9677, 0.6875, 1.046, 0.6562, 1.046, 0.6562, 0.9677, 0.6875, 0.1102, 0.6875, 0.1882, 0.6562, 0.1882, 0.6562, 0.1102, 0.6875, 0.2661, 0.6875, 0.3441, 0.6562, 0.3441, 0.6562, 0.2661, 0.6875, 0.422, 0.6875, 0.5, 0.6562, 0.5, 0.6562, 0.422, 0.6875, 0.578, 0.6875, 0.6559, 0.6562, 0.6559, 0.6562, 0.578, 0.6875, 0.7339, 0.6875, 0.8118, 0.6562, 0.8118, 0.6562, 0.7339, 0.6875, 0.8898, 0.6875, 0.9677, 0.6562, 0.9677, 0.6562, 0.8898, 0.6875, 0.03225, 0.6875, 0.1102, 0.6562, 0.1102, 0.6562, 0.03225, 0.6875, 0.1882, 0.6875, 0.2661, 0.6562, 0.2661, 0.6562, 0.1882, 0.6875, 0.3441, 0.6875, 0.422, 0.6562, 0.422, 0.6562, 0.3441, 0.6875, 0.5, 0.6875, 0.578, 0.6562, 0.578, 0.6562, 0.5, 0.6562, 0.6559, 0.6562, 0.7339, 0.625, 0.7339, 0.625, 0.6559, 0.6562, 0.8118, 0.6562, 0.8898, 0.625, 0.8898, 0.625, 0.8118, 0.6562, -0.04571, 0.6562, 0.03225, 0.625, 0.03225, 0.625, -0.04571, 0.6562, 0.9677, 0.6562, 1.046, 0.625, 1.046, 0.625, 0.9677, 0.6562, 0.1102, 0.6562, 0.1882, 0.625, 0.1882, 0.625, 0.1102, 0.6562, 0.2661, 0.6562, 0.3441, 0.625, 0.3441, 0.625, 0.2661, 0.6562, 0.422, 0.6562, 0.5, 0.625, 0.5, 0.625, 0.422, 0.6562, 0.578, 0.6562, 0.6559, 0.625, 0.6559, 0.625, 0.578, 0.6562, 0.7339, 0.6562, 0.8118, 0.625, 0.8118, 0.625, 0.7339, 0.6562, 0.8898, 0.6562, 0.9677, 0.625, 0.9677, 0.625, 0.8898, 0.6562, 0.03225, 0.6562, 0.1102, 0.625, 0.1102, 0.625, 0.03225, 0.6562, 0.1882, 0.6562, 0.2661, 0.625, 0.2661, 0.625, 0.1882, 0.6562, 0.3441, 0.6562, 0.422, 0.625, 0.422, 0.625, 0.3441, 0.6562, 0.5, 0.6562, 0.578, 0.625, 0.578, 0.625, 0.5, 0.625, 0.6559, 0.625, 0.7339, 0.5937, 0.7339, 0.5937, 0.6559, 0.625, 0.8118, 0.625, 0.8898, 0.5937, 0.8898, 0.5937, 0.8118, 0.625, -0.04571, 0.625, 0.03225, 0.5937, 0.03225, 0.5937, -0.04571, 0.625, 0.9677, 0.625, 1.046, 0.5937, 1.046, 0.5937, 0.9677, 0.625, 0.1102, 0.625, 0.1882, 0.5937, 0.1882, 0.5937, 0.1102, 0.625, 0.2661, 0.625, 0.3441, 0.5937, 0.3441, 0.5937, 0.2661, 0.625, 0.422, 0.625, 0.5, 0.5937, 0.5, 0.5937, 0.422, 0.625, 0.578, 0.625, 0.6559, 0.5937, 0.6559, 0.5937, 0.578, 0.625, 0.7339, 0.625, 0.8118, 0.5937, 0.8118, 0.5937, 0.7339, 0.625, 0.8898, 0.625, 0.9677, 0.5937, 0.9677, 0.5937, 0.8898, 0.625, 0.03225, 0.625, 0.1102, 0.5937, 0.1102, 0.5937, 0.03225, 0.625, 0.1882, 0.625, 0.2661, 0.5937, 0.2661, 0.5937, 0.1882, 0.625, 0.3441, 0.625, 0.422, 0.5937, 0.422, 0.5937, 0.3441, 0.625, 0.5, 0.625, 0.578, 0.5937, 0.578, 0.5937, 0.5, 0.5937, 0.6559, 0.5937, 0.7339, 0.5625, 0.7339, 0.5625, 0.6559, 0.5937, 0.8118, 0.5937, 0.8898, 0.5625, 0.8898, 0.5625, 0.8118, 0.5937, -0.04571, 0.5937, 0.03225, 0.5625, 0.03225, 0.5625, -0.04571, 0.5937, 0.9677, 0.5937, 1.046, 0.5625, 1.046, 0.5625, 0.9677, 0.5937, 0.1102, 0.5937, 0.1882, 0.5625, 0.1882, 0.5625, 0.1102, 0.5937, 0.2661, 0.5937, 0.3441, 0.5625, 0.3441, 0.5625, 0.2661, 0.5937, 0.422, 0.5937, 0.5, 0.5625, 0.5, 0.5625, 0.422, 0.5937, 0.578, 0.5937, 0.6559, 0.5625, 0.6559, 0.5625, 0.578, 0.5937, 0.7339, 0.5937, 0.8118, 0.5625, 0.8118, 0.5625, 0.7339, 0.5937, 0.8898, 0.5937, 0.9677, 0.5625, 0.9677, 0.5625, 0.8898, 0.5937, 0.03225, 0.5937, 0.1102, 0.5625, 0.1102, 0.5625, 0.03225, 0.5937, 0.1882, 0.5937, 0.2661, 0.5625, 0.2661, 0.5625, 0.1882, 0.5937, 0.3441, 0.5937, 0.422, 0.5625, 0.422, 0.5625, 0.3441, 0.5937, 0.5, 0.5937, 0.578, 0.5625, 0.578, 0.5625, 0.5, 0.5625, 0.6559, 0.5625, 0.7339, 0.5312, 0.7339, 0.5312, 0.6559, 0.5625, 0.8118, 0.5625, 0.8898, 0.5312, 0.8898, 0.5312, 0.8118, 0.5625, -0.04571, 0.5625, 0.03225, 0.5312, 0.03225, 0.5312, -0.04571, 0.5625, 0.9677, 0.5625, 1.046, 0.5312, 1.046, 0.5312, 0.9677, 0.5625, 0.1102, 0.5625, 0.1882, 0.5312, 0.1882, 0.5312, 0.1102, 0.5625, 0.2661, 0.5625, 0.3441, 0.5312, 0.3441, 0.5312, 0.2661, 0.5625, 0.422, 0.5625, 0.5, 0.5312, 0.5, 0.5312, 0.422, 0.5625, 0.578, 0.5625, 0.6559, 0.5312, 0.6559, 0.5312, 0.578, 0.5625, 0.7339, 0.5625, 0.8118, 0.5312, 0.8118, 0.5312, 0.7339, 0.5625, 0.8898, 0.5625, 0.9677, 0.5312, 0.9677, 0.5312, 0.8898, 0.5625, 0.03225, 0.5625, 0.1102, 0.5312, 0.1102, 0.5312, 0.03225, 0.5625, 0.1882, 0.5625, 0.2661, 0.5312, 0.2661, 0.5312, 0.1882, 0.5625, 0.3441, 0.5625, 0.422, 0.5312, 0.422, 0.5312, 0.3441, 0.5625, 0.5, 0.5625, 0.578, 0.5312, 0.578, 0.5312, 0.5, 0.5312, 0.6559, 0.5312, 0.7339, 0.5, 0.7339, 0.5, 0.6559, 0.5312, 0.8118, 0.5312, 0.8898, 0.5, 0.8898, 0.5, 0.8118, 0.5312, -0.04571, 0.5312, 0.03225, 0.5, 0.03225, 0.5, -0.04571, 0.5312, 0.9677, 0.5312, 1.046, 0.5, 1.046, 0.5, 0.9677, 0.5312, 0.1102, 0.5312, 0.1882, 0.5, 0.1882, 0.5, 0.1102, 0.5312, 0.2661, 0.5312, 0.3441, 0.5, 0.3441, 0.5, 0.2661, 0.5312, 0.422, 0.5312, 0.5, 0.5, 0.5, 0.5, 0.422, 0.5312, 0.578, 0.5312, 0.6559, 0.5, 0.6559, 0.5, 0.578, 0.5312, 0.7339, 0.5312, 0.8118, 0.5, 0.8118, 0.5, 0.7339, 0.5312, 0.8898, 0.5312, 0.9677, 0.5, 0.9677, 0.5, 0.8898, 0.5312, 0.03225, 0.5312, 0.1102, 0.5, 0.1102, 0.5, 0.03225, 0.5312, 0.1882, 0.5312, 0.2661, 0.5, 0.2661, 0.5, 0.1882, 0.5312, 0.3441, 0.5312, 0.422, 0.5, 0.422, 0.5, 0.3441, 0.5312, 0.5, 0.5312, 0.578, 0.5, 0.578, 0.5, 0.5, 0.5, 0.6559, 0.5, 0.7339, 0.4687, 0.7339, 0.4687, 0.6559, 0.5, 0.8118, 0.5, 0.8898, 0.4687, 0.8898, 0.4687, 0.8118, 0.5, -0.04571, 0.5, 0.03225, 0.4687, 0.03225, 0.4687, -0.04571, 0.5, 0.9677, 0.5, 1.046, 0.4687, 1.046, 0.4687, 0.9677, 0.5, 0.1102, 0.5, 0.1882, 0.4687, 0.1882, 0.4687, 0.1102, 0.5, 0.2661, 0.5, 0.3441, 0.4687, 0.3441, 0.4687, 0.2661, 0.5, 0.422, 0.5, 0.5, 0.4687, 0.5, 0.4687, 0.422, 0.5, 0.578, 0.5, 0.6559, 0.4687, 0.6559, 0.4687, 0.578, 0.5, 0.7339, 0.5, 0.8118, 0.4687, 0.8118, 0.4687, 0.7339, 0.5, 0.8898, 0.5, 0.9677, 0.4687, 0.9677, 0.4687, 0.8898, 0.5, 0.03225, 0.5, 0.1102, 0.4687, 0.1102, 0.4687, 0.03225, 0.5, 0.1882, 0.5, 0.2661, 0.4687, 0.2661, 0.4687, 0.1882, 0.5, 0.3441, 0.5, 0.422, 0.4687, 0.422, 0.4687, 0.3441, 0.5, 0.5, 0.5, 0.578, 0.4687, 0.578, 0.4687, 0.5, 0.4687, 0.6559, 0.4687, 0.7339, 0.4375, 0.7339, 0.4375, 0.6559, 0.4687, 0.8118, 0.4687, 0.8898, 0.4375, 0.8898, 0.4375, 0.8118, 0.4687, -0.04571, 0.4687, 0.03225, 0.4375, 0.03225, 0.4375, -0.04571, 0.4687, 0.9677, 0.4687, 1.046, 0.4375, 1.046, 0.4375, 0.9677, 0.4687, 0.1102, 0.4687, 0.1882, 0.4375, 0.1882, 0.4375, 0.1102, 0.4687, 0.2661, 0.4687, 0.3441, 0.4375, 0.3441, 0.4375, 0.2661, 0.4687, 0.422, 0.4687, 0.5, 0.4375, 0.5, 0.4375, 0.422, 0.4687, 0.578, 0.4687, 0.6559, 0.4375, 0.6559, 0.4375, 0.578, 0.4687, 0.7339, 0.4687, 0.8118, 0.4375, 0.8118, 0.4375, 0.7339, 0.4687, 0.8898, 0.4687, 0.9677, 0.4375, 0.9677, 0.4375, 0.8898, 0.4687, 0.03225, 0.4687, 0.1102, 0.4375, 0.1102, 0.4375, 0.03225, 0.4687, 0.1882, 0.4687, 0.2661, 0.4375, 0.2661, 0.4375, 0.1882, 0.4687, 0.3441, 0.4687, 0.422, 0.4375, 0.422, 0.4375, 0.3441, 0.4687, 0.5, 0.4687, 0.578, 0.4375, 0.578, 0.4375, 0.5, 0.4375, 0.6559, 0.4375, 0.7339, 0.4062, 0.7339, 0.4062, 0.6559, 0.4375, 0.8118, 0.4375, 0.8898, 0.4062, 0.8898, 0.4062, 0.8118, 0.4375, -0.04571, 0.4375, 0.03225, 0.4062, 0.03225, 0.4062, -0.04571, 0.4375, 0.9677, 0.4375, 1.046, 0.4062, 1.046, 0.4062, 0.9677, 0.4375, 0.1102, 0.4375, 0.1882, 0.4062, 0.1882, 0.4062, 0.1102, 0.4375, 0.2661, 0.4375, 0.3441, 0.4062, 0.3441, 0.4062, 0.2661, 0.4375, 0.422, 0.4375, 0.5, 0.4062, 0.5, 0.4062, 0.422, 0.4375, 0.578, 0.4375, 0.6559, 0.4062, 0.6559, 0.4062, 0.578, 0.4375, 0.7339, 0.4375, 0.8118, 0.4062, 0.8118, 0.4062, 0.7339, 0.4375, 0.8898, 0.4375, 0.9677, 0.4062, 0.9677, 0.4062, 0.8898, 0.4375, 0.03225, 0.4375, 0.1102, 0.4062, 0.1102, 0.4062, 0.03225, 0.4375, 0.1882, 0.4375, 0.2661, 0.4062, 0.2661, 0.4062, 0.1882, 0.4375, 0.3441, 0.4375, 0.422, 0.4062, 0.422, 0.4062, 0.3441, 0.4375, 0.5, 0.4375, 0.578, 0.4062, 0.578, 0.4062, 0.5, 0.4062, 0.6559, 0.4062, 0.7339, 0.375, 0.7339, 0.375, 0.6559, 0.4062, 0.8118, 0.4062, 0.8898, 0.375, 0.8898, 0.375, 0.8118, 0.4062, -0.04571, 0.4062, 0.03225, 0.375, 0.03225, 0.375, -0.04571, 0.4062, 0.9677, 0.4062, 1.046, 0.375, 1.046, 0.375, 0.9677, 0.4062, 0.1102, 0.4062, 0.1882, 0.375, 0.1882, 0.375, 0.1102, 0.4062, 0.2661, 0.4062, 0.3441, 0.375, 0.3441, 0.375, 0.2661, 0.4062, 0.422, 0.4062, 0.5, 0.375, 0.5, 0.375, 0.422, 0.4062, 0.578, 0.4062, 0.6559, 0.375, 0.6559, 0.375, 0.578, 0.4062, 0.7339, 0.4062, 0.8118, 0.375, 0.8118, 0.375, 0.7339, 0.4062, 0.8898, 0.4062, 0.9677, 0.375, 0.9677, 0.375, 0.8898, 0.4062, 0.03225, 0.4062, 0.1102, 0.375, 0.1102, 0.375, 0.03225, 0.4062, 0.1882, 0.4062, 0.2661, 0.375, 0.2661, 0.375, 0.1882, 0.4062, 0.3441, 0.4062, 0.422, 0.375, 0.422, 0.375, 0.3441, 0.4062, 0.5, 0.4062, 0.578, 0.375, 0.578, 0.375, 0.5, 0.375, 0.6559, 0.375, 0.7339, 0.3437, 0.7339, 0.3437, 0.6559, 0.375, 0.8118, 0.375, 0.8898, 0.3437, 0.8898, 0.3437, 0.8118, 0.375, -0.04571, 0.375, 0.03225, 0.3437, 0.03225, 0.3437, -0.04571, 0.375, 0.9677, 0.375, 1.046, 0.3437, 1.046, 0.3437, 0.9677, 0.375, 0.1102, 0.375, 0.1882, 0.3437, 0.1882, 0.3437, 0.1102, 0.375, 0.2661, 0.375, 0.3441, 0.3437, 0.3441, 0.3437, 0.2661, 0.375, 0.422, 0.375, 0.5, 0.3437, 0.5, 0.3437, 0.422, 0.375, 0.578, 0.375, 0.6559, 0.3437, 0.6559, 0.3437, 0.578, 0.375, 0.7339, 0.375, 0.8118, 0.3437, 0.8118, 0.3437, 0.7339, 0.375, 0.8898, 0.375, 0.9677, 0.3437, 0.9677, 0.3437, 0.8898, 0.375, 0.03225, 0.375, 0.1102, 0.3437, 0.1102, 0.3437, 0.03225, 0.375, 0.1882, 0.375, 0.2661, 0.3437, 0.2661, 0.3437, 0.1882, 0.375, 0.3441, 0.375, 0.422, 0.3437, 0.422, 0.3437, 0.3441, 0.375, 0.5, 0.375, 0.578, 0.3437, 0.578, 0.3437, 0.5, 0.3437, 0.6559, 0.3437, 0.7339, 0.3125, 0.7339, 0.3125, 0.6559, 0.3437, 0.8118, 0.3437, 0.8898, 0.3125, 0.8898, 0.3125, 0.8118, 0.3437, -0.04571, 0.3437, 0.03225, 0.3125, 0.03225, 0.3125, -0.04571, 0.3437, 0.9677, 0.3437, 1.046, 0.3125, 1.046, 0.3125, 0.9677, 0.3437, 0.1102, 0.3437, 0.1882, 0.3125, 0.1882, 0.3125, 0.1102, 0.3437, 0.2661, 0.3437, 0.3441, 0.3125, 0.3441, 0.3125, 0.2661, 0.3437, 0.422, 0.3437, 0.5, 0.3125, 0.5, 0.3125, 0.422, 0.3437, 0.578, 0.3437, 0.6559, 0.3125, 0.6559, 0.3125, 0.578, 0.3437, 0.7339, 0.3437, 0.8118, 0.3125, 0.8118, 0.3125, 0.7339, 0.3437, 0.8898, 0.3437, 0.9677, 0.3125, 0.9677, 0.3125, 0.8898, 0.3437, 0.03225, 0.3437, 0.1102, 0.3125, 0.1102, 0.3125, 0.03225, 0.3437, 0.1882, 0.3437, 0.2661, 0.3125, 0.2661, 0.3125, 0.1882, 0.3437, 0.3441, 0.3437, 0.422, 0.3125, 0.422, 0.3125, 0.3441, 0.3437, 0.5, 0.3437, 0.578, 0.3125, 0.578, 0.3125, 0.5, 0.3125, 0.6559, 0.3125, 0.7339, 0.2812, 0.7339, 0.2812, 0.6559, 0.3125, 0.8118, 0.3125, 0.8898, 0.2812, 0.8898, 0.2812, 0.8118, 0.3125, -0.04571, 0.3125, 0.03225, 0.2812, 0.03225, 0.2812, -0.04571, 0.3125, 0.9677, 0.3125, 1.046, 0.2812, 1.046, 0.2812, 0.9677, 0.3125, 0.1102, 0.3125, 0.1882, 0.2812, 0.1882, 0.2812, 0.1102, 0.3125, 0.2661, 0.3125, 0.3441, 0.2812, 0.3441, 0.2812, 0.2661, 0.3125, 0.422, 0.3125, 0.5, 0.2812, 0.5, 0.2812, 0.422, 0.3125, 0.578, 0.3125, 0.6559, 0.2812, 0.6559, 0.2812, 0.578, 0.3125, 0.7339, 0.3125, 0.8118, 0.2812, 0.8118, 0.2812, 0.7339, 0.3125, 0.8898, 0.3125, 0.9677, 0.2812, 0.9677, 0.2812, 0.8898, 0.3125, 0.03225, 0.3125, 0.1102, 0.2812, 0.1102, 0.2812, 0.03225, 0.3125, 0.1882, 0.3125, 0.2661, 0.2812, 0.2661, 0.2812, 0.1882, 0.3125, 0.3441, 0.3125, 0.422, 0.2812, 0.422, 0.2812, 0.3441, 0.3125, 0.5, 0.3125, 0.578, 0.2812, 0.578, 0.2812, 0.5, 0.2812, 0.6559, 0.2812, 0.7339, 0.25, 0.7339, 0.25, 0.6559, 0.2812, 0.8118, 0.2812, 0.8898, 0.25, 0.8898, 0.25, 0.8118, 0.2812, -0.04571, 0.2812, 0.03225, 0.25, 0.03225, 0.25, -0.04571, 0.2812, 0.9677, 0.2812, 1.046, 0.25, 1.046, 0.25, 0.9677, 0.2812, 0.1102, 0.2812, 0.1882, 0.25, 0.1882, 0.25, 0.1102, 0.2812, 0.2661, 0.2812, 0.3441, 0.25, 0.3441, 0.25, 0.2661, 0.2812, 0.422, 0.2812, 0.5, 0.25, 0.5, 0.25, 0.422, 0.2812, 0.578, 0.2812, 0.6559, 0.25, 0.6559, 0.25, 0.578, 0.2812, 0.7339, 0.2812, 0.8118, 0.25, 0.8118, 0.25, 0.7339, 0.2812, 0.8898, 0.2812, 0.9677, 0.25, 0.9677, 0.25, 0.8898, 0.2812, 0.03225, 0.2812, 0.1102, 0.25, 0.1102, 0.25, 0.03225, 0.2812, 0.1882, 0.2812, 0.2661, 0.25, 0.2661, 0.25, 0.1882, 0.2812, 0.3441, 0.2812, 0.422, 0.25, 0.422, 0.25, 0.3441, 0.2812, 0.5, 0.2812, 0.578, 0.25, 0.578, 0.25, 0.5, 0.25, 0.6559, 0.25, 0.7339, 0.2187, 0.7339, 0.2187, 0.6559, 0.25, 0.8118, 0.25, 0.8898, 0.2187, 0.8898, 0.2187, 0.8118, 0.25, -0.04571, 0.25, 0.03225, 0.2187, 0.03225, 0.2187, -0.04571, 0.25, 0.9677, 0.25, 1.046, 0.2187, 1.046, 0.2187, 0.9677, 0.25, 0.1102, 0.25, 0.1882, 0.2187, 0.1882, 0.2187, 0.1102, 0.25, 0.2661, 0.25, 0.3441, 0.2187, 0.3441, 0.2187, 0.2661, 0.25, 0.422, 0.25, 0.5, 0.2187, 0.5, 0.2187, 0.422, 0.25, 0.578, 0.25, 0.6559, 0.2187, 0.6559, 0.2187, 0.578, 0.25, 0.7339, 0.25, 0.8118, 0.2187, 0.8118, 0.2187, 0.7339, 0.25, 0.8898, 0.25, 0.9677, 0.2187, 0.9677, 0.2187, 0.8898, 0.25, 0.03225, 0.25, 0.1102, 0.2187, 0.1102, 0.2187, 0.03225, 0.25, 0.1882, 0.25, 0.2661, 0.2187, 0.2661, 0.2187, 0.1882, 0.25, 0.3441, 0.25, 0.422, 0.2187, 0.422, 0.2187, 0.3441, 0.25, 0.5, 0.25, 0.578, 0.2187, 0.578, 0.2187, 0.5, 0.2187, 0.6559, 0.2187, 0.7339, 0.1875, 0.7339, 0.1875, 0.6559, 0.2187, 0.8118, 0.2187, 0.8898, 0.1875, 0.8898, 0.1875, 0.8118, 0.2187, -0.04571, 0.2187, 0.03225, 0.1875, 0.03225, 0.1875, -0.04571, 0.2187, 0.9677, 0.2187, 1.046, 0.1875, 1.046, 0.1875, 0.9677, 0.2187, 0.1102, 0.2187, 0.1882, 0.1875, 0.1882, 0.1875, 0.1102, 0.2187, 0.2661, 0.2187, 0.3441, 0.1875, 0.3441, 0.1875, 0.2661, 0.2187, 0.422, 0.2187, 0.5, 0.1875, 0.5, 0.1875, 0.422, 0.2187, 0.578, 0.2187, 0.6559, 0.1875, 0.6559, 0.1875, 0.578, 0.2187, 0.7339, 0.2187, 0.8118, 0.1875, 0.8118, 0.1875, 0.7339, 0.2187, 0.8898, 0.2187, 0.9677, 0.1875, 0.9677, 0.1875, 0.8898, 0.2187, 0.03225, 0.2187, 0.1102, 0.1875, 0.1102, 0.1875, 0.03225, 0.2187, 0.1882, 0.2187, 0.2661, 0.1875, 0.2661, 0.1875, 0.1882, 0.2187, 0.3441, 0.2187, 0.422, 0.1875, 0.422, 0.1875, 0.3441, 0.2187, 0.5, 0.2187, 0.578, 0.1875, 0.578, 0.1875, 0.5, 0.1875, 0.6559, 0.1875, 0.7339, 0.1562, 0.7339, 0.1562, 0.6559, 0.1875, 0.8118, 0.1875, 0.8898, 0.1562, 0.8898, 0.1562, 0.8118, 0.1875, -0.04571, 0.1875, 0.03225, 0.1562, 0.03225, 0.1562, -0.04571, 0.1875, 0.9677, 0.1875, 1.046, 0.1562, 1.046, 0.1562, 0.9677, 0.1875, 0.1102, 0.1875, 0.1882, 0.1562, 0.1882, 0.1562, 0.1102, 0.1875, 0.2661, 0.1875, 0.3441, 0.1562, 0.3441, 0.1562, 0.2661, 0.1875, 0.422, 0.1875, 0.5, 0.1562, 0.5, 0.1562, 0.422, 0.1875, 0.578, 0.1875, 0.6559, 0.1562, 0.6559, 0.1562, 0.578, 0.1875, 0.7339, 0.1875, 0.8118, 0.1562, 0.8118, 0.1562, 0.7339, 0.1875, 0.8898, 0.1875, 0.9677, 0.1562, 0.9677, 0.1562, 0.8898, 0.1875, 0.03225, 0.1875, 0.1102, 0.1562, 0.1102, 0.1562, 0.03225, 0.1875, 0.1882, 0.1875, 0.2661, 0.1562, 0.2661, 0.1562, 0.1882, 0.1875, 0.3441, 0.1875, 0.422, 0.1562, 0.422, 0.1562, 0.3441, 0.1875, 0.5, 0.1875, 0.578, 0.1562, 0.578, 0.1562, 0.5, 0.1562, 0.6559, 0.1562, 0.7339, 0.125, 0.7339, 0.125, 0.6559, 0.1562, 0.8118, 0.1562, 0.8898, 0.125, 0.8898, 0.125, 0.8118, 0.1562, -0.04571, 0.1562, 0.03225, 0.125, 0.03225, 0.125, -0.04571, 0.1562, 0.9677, 0.1562, 1.046, 0.125, 1.046, 0.125, 0.9677, 0.1562, 0.1102, 0.1562, 0.1882, 0.125, 0.1882, 0.125, 0.1102, 0.1562, 0.2661, 0.1562, 0.3441, 0.125, 0.3441, 0.125, 0.2661, 0.1562, 0.422, 0.1562, 0.5, 0.125, 0.5, 0.125, 0.422, 0.1562, 0.578, 0.1562, 0.6559, 0.125, 0.6559, 0.125, 0.578, 0.1562, 0.7339, 0.1562, 0.8118, 0.125, 0.8118, 0.125, 0.7339, 0.1562, 0.8898, 0.1562, 0.9677, 0.125, 0.9677, 0.125, 0.8898, 0.1562, 0.03225, 0.1562, 0.1102, 0.125, 0.1102, 0.125, 0.03225, 0.1562, 0.1882, 0.1562, 0.2661, 0.125, 0.2661, 0.125, 0.1882, 0.1562, 0.3441, 0.1562, 0.422, 0.125, 0.422, 0.125, 0.3441, 0.1562, 0.5, 0.1562, 0.578, 0.125, 0.578, 0.125, 0.5, 0.125, 0.6559, 0.125, 0.7339, 0.09375, 0.7339, 0.09375, 0.6559, 0.125, 0.8118, 0.125, 0.8898, 0.09375, 0.8898, 0.09375, 0.8118, 0.125, -0.04571, 0.125, 0.03225, 0.09375, 0.03225, 0.09375, -0.04571, 0.125, 0.9677, 0.125, 1.046, 0.09375, 1.046, 0.09375, 0.9677, 0.125, 0.1102, 0.125, 0.1882, 0.09375, 0.1882, 0.09375, 0.1102, 0.125, 0.2661, 0.125, 0.3441, 0.09375, 0.3441, 0.09375, 0.2661, 0.125, 0.422, 0.125, 0.5, 0.09375, 0.5, 0.09375, 0.422, 0.125, 0.578, 0.125, 0.6559, 0.09375, 0.6559, 0.09375, 0.578, 0.125, 0.7339, 0.125, 0.8118, 0.09375, 0.8118, 0.09375, 0.7339, 0.125, 0.8898, 0.125, 0.9677, 0.09375, 0.9677, 0.09375, 0.8898, 0.125, 0.03225, 0.125, 0.1102, 0.09375, 0.1102, 0.09375, 0.03225, 0.125, 0.1882, 0.125, 0.2661, 0.09375, 0.2661, 0.09375, 0.1882, 0.125, 0.3441, 0.125, 0.422, 0.09375, 0.422, 0.09375, 0.3441, 0.125, 0.5, 0.125, 0.578, 0.09375, 0.578, 0.09375, 0.5, 0.09375, 0.6559, 0.09375, 0.7339, 0.0625, 0.7339, 0.0625, 0.6559, 0.09375, 0.8118, 0.09375, 0.8898, 0.0625, 0.8898, 0.0625, 0.8118, 0.09375, -0.04571, 0.09375, 0.03225, 0.0625, 0.03225, 0.0625, -0.04571, 0.09375, 0.9677, 0.09375, 1.046, 0.0625, 1.046, 0.0625, 0.9677, 0.09375, 0.1102, 0.09375, 0.1882, 0.0625, 0.1882, 0.0625, 0.1102, 0.09375, 0.2661, 0.09375, 0.3441, 0.0625, 0.3441, 0.0625, 0.2661, 0.09375, 0.422, 0.09375, 0.5, 0.0625, 0.5, 0.0625, 0.422, 0.09375, 0.578, 0.09375, 0.6559, 0.0625, 0.6559, 0.0625, 0.578, 0.09375, 0.7339, 0.09375, 0.8118, 0.0625, 0.8118, 0.0625, 0.7339, 0.09375, 0.8898, 0.09375, 0.9677, 0.0625, 0.9677, 0.0625, 0.8898, 0.09375, 0.03225, 0.09375, 0.1102, 0.0625, 0.1102, 0.0625, 0.03225, 0.09375, 0.1882, 0.09375, 0.2661, 0.0625, 0.2661, 0.0625, 0.1882, 0.09375, 0.3441, 0.09375, 0.422, 0.0625, 0.422, 0.0625, 0.3441, 0.09375, 0.5, 0.09375, 0.578, 0.0625, 0.578, 0.0625, 0.5, 0.0625, 0.6559, 0.0625, 0.7339, 0.03125, 0.7339, 0.03125, 0.6559, 0.0625, 0.8118, 0.0625, 0.8898, 0.03125, 0.8898, 0.03125, 0.8118, 0.0625, -0.04571, 0.0625, 0.03225, 0.03125, 0.03225, 0.03125, -0.04571, 0.0625, 0.9677, 0.0625, 1.046, 0.03125, 1.046, 0.03125, 0.9677, 0.0625, 0.1102, 0.0625, 0.1882, 0.03125, 0.1882, 0.03125, 0.1102, 0.0625, 0.2661, 0.0625, 0.3441, 0.03125, 0.3441, 0.03125, 0.2661, 0.0625, 0.422, 0.0625, 0.5, 0.03125, 0.5, 0.03125, 0.422, 0.0625, 0.578, 0.0625, 0.6559, 0.03125, 0.6559, 0.03125, 0.578, 0.0625, 0.7339, 0.0625, 0.8118, 0.03125, 0.8118, 0.03125, 0.7339, 0.0625, 0.8898, 0.0625, 0.9677, 0.03125, 0.9677, 0.03125, 0.8898, 0.0625, 0.03225, 0.0625, 0.1102, 0.03125, 0.1102, 0.03125, 0.03225, 0.0625, 0.1882, 0.0625, 0.2661, 0.03125, 0.2661, 0.03125, 0.1882, 0.0625, 0.3441, 0.0625, 0.422, 0.03125, 0.422, 0.03125, 0.3441, 0.0625, 0.5, 0.0625, 0.578, 0.03125, 0.578, 0.03125, 0.5, 0.03125, 0.6559, 0.03125, 0.7339, 0.0, 0.7339, 5.96e-08, 0.6559, 0.03125, 0.8118, 0.03125, 0.8898, 5.96e-08, 0.8898, 0.0, 0.8118, 0.03125, -0.04571, 0.03125, 0.03225, 8.941e-08, 0.03225, 2.384e-07, -0.04571, 0.03125, 0.9677, 0.03125, 1.046, 2.384e-07, 1.046, 8.941e-08, 0.9677, 0.03125, 0.1102, 0.03125, 0.1882, 0.0, 0.1882, 5.96e-08, 0.1102, 0.03125, 0.2661, 0.03125, 0.3441, 5.96e-08, 0.3441, 0.0, 0.2661, 0.03125, 0.422, 0.03125, 0.5, 0.0, 0.5, 0.0, 0.422, 0.03125, 0.578, 0.03125, 0.6559, 5.96e-08, 0.6559, 0.0, 0.578, 0.03125, 0.7339, 0.03125, 0.8118, 0.0, 0.8118, 0.0, 0.7339, 0.03125, 0.8898, 0.03125, 0.9677, 8.941e-08, 0.9677, 5.96e-08, 0.8898, 0.03125, 0.03225, 0.03125, 0.1102, 5.96e-08, 0.1102, 8.941e-08, 0.03225, 0.03125, 0.1882, 0.03125, 0.2661, 0.0, 0.2661, 0.0, 0.1882, 0.03125, 0.3441, 0.03125, 0.422, 0.0, 0.422, 5.96e-08, 0.3441, 0.03125, 0.5, 0.03125, 0.578, 0.0, 0.578, 0.0, 0.5, 1.0, 0.6559, 1.0, 0.7339, 0.9687, 0.7339, 0.9687, 0.6559, 1.0, 0.8118, 1.0, 0.8898, 0.9687, 0.8898, 0.9687, 0.8118, 1.0, -0.04571, 1.0, 0.03225, 0.9687, 0.03225, 0.9687, -0.04571, 1.0, 0.9677, 1.0, 1.046, 0.9687, 1.046, 0.9687, 0.9677, 1.0, 0.1102, 1.0, 0.1882, 0.9687, 0.1882, 0.9687, 0.1102, 1.0, 0.2661, 1.0, 0.3441, 0.9687, 0.3441, 0.9687, 0.2661, 1.0, 0.422, 1.0, 0.5, 0.9687, 0.5, 0.9687, 0.422, 1.0, 0.578, 1.0, 0.6559, 0.9687, 0.6559, 0.9687, 0.578, 1.0, 0.7339, 1.0, 0.8118, 0.9687, 0.8118, 0.9687, 0.7339, 1.0, 0.8898, 1.0, 0.9677, 0.9687, 0.9677, 0.9687, 0.8898, 1.0, 0.03225, 1.0, 0.1102, 0.9687, 0.1102, 0.9687, 0.03225, 1.0, 0.1882, 1.0, 0.2661, 0.9687, 0.2661, 0.9687, 0.1882, 1.0, 0.3441, 1.0, 0.422, 0.9687, 0.422, 0.9687, 0.3441, 1.0, 0.5, 1.0, 0.578, 0.9687, 0.578, 0.9687, 0.5, 0.9687, 0.6559, 0.9687, 0.7339, 0.9375, 0.7339, 0.9375, 0.6559, 0.9687, 0.8118, 0.9687, 0.8898, 0.9375, 0.8898, 0.9375, 0.8118, 0.9687, -0.04571, 0.9687, 0.03225, 0.9375, 0.03225, 0.9375, -0.04571, 0.9687, 0.9677, 0.9687, 1.046, 0.9375, 1.046, 0.9375, 0.9677, 0.9687, 0.1102, 0.9687, 0.1882, 0.9375, 0.1882, 0.9375, 0.1102, 0.9687, 0.2661, 0.9687, 0.3441, 0.9375, 0.3441, 0.9375, 0.2661, 0.9687, 0.422, 0.9687, 0.5, 0.9375, 0.5, 0.9375, 0.422, 0.9687, 0.578, 0.9687, 0.6559, 0.9375, 0.6559, 0.9375, 0.578, 0.9687, 0.7339, 0.9687, 0.8118, 0.9375, 0.8118, 0.9375, 0.7339, 0.9687, 0.8898, 0.9687, 0.9677, 0.9375, 0.9677, 0.9375, 0.8898, 0.9687, 0.03225, 0.9687, 0.1102, 0.9375, 0.1102, 0.9375, 0.03225, 0.9687, 0.1882, 0.9687, 0.2661, 0.9375, 0.2661, 0.9375, 0.1882, 0.9687, 0.3441, 0.9687, 0.422, 0.9375, 0.422, 0.9375, 0.3441, 0.9687, 0.5, 0.9687, 0.578, 0.9375, 0.578, 0.9375, 0.5, 0.9375, 0.6559, 0.9375, 0.7339, 0.9062, 0.7339, 0.9062, 0.6559, 0.9375, 0.8118, 0.9375, 0.8898, 0.9062, 0.8898, 0.9062, 0.8118, 0.9375, -0.04571, 0.9375, 0.03225, 0.9062, 0.03225, 0.9062, -0.04571, 0.9375, 0.9677, 0.9375, 1.046, 0.9062, 1.046, 0.9062, 0.9677, 0.9375, 0.1102, 0.9375, 0.1882, 0.9062, 0.1882, 0.9062, 0.1102, 0.9375, 0.2661, 0.9375, 0.3441, 0.9062, 0.3441, 0.9062, 0.2661, 0.9375, 0.422, 0.9375, 0.5, 0.9062, 0.5, 0.9062, 0.422, 0.9375, 0.578, 0.9375, 0.6559, 0.9062, 0.6559, 0.9062, 0.578, 0.9375, 0.7339, 0.9375, 0.8118, 0.9062, 0.8118, 0.9062, 0.7339, 0.9375, 0.8898, 0.9375, 0.9677, 0.9062, 0.9677, 0.9062, 0.8898, 0.9375, 0.03225, 0.9375, 0.1102, 0.9062, 0.1102, 0.9062, 0.03225, 0.9375, 0.1882, 0.9375, 0.2661, 0.9062, 0.2661, 0.9062, 0.1882, 0.9375, 0.3441, 0.9375, 0.422, 0.9062, 0.422, 0.9062, 0.3441, 0.9375, 0.5, 0.9375, 0.578, 0.9062, 0.578, 0.9062, 0.5, 0.9062, 0.6559, 0.9062, 0.7339, 0.875, 0.7339, 0.875, 0.6559, 0.9062, 0.8118, 0.9062, 0.8898, 0.875, 0.8898, 0.875, 0.8118, 0.9062, -0.04571, 0.9062, 0.03225, 0.875, 0.03225, 0.875, -0.04571, 0.9062, 0.9677, 0.9062, 1.046, 0.875, 1.046, 0.875, 0.9677, 0.9062, 0.1102, 0.9062, 0.1882, 0.875, 0.1882, 0.875, 0.1102, 0.9062, 0.2661, 0.9062, 0.3441, 0.875, 0.3441, 0.875, 0.2661, 0.9062, 0.422, 0.9062, 0.5, 0.875, 0.5, 0.875, 0.422, 0.9062, 0.578, 0.9062, 0.6559, 0.875, 0.6559, 0.875, 0.578, 0.9062, 0.7339, 0.9062, 0.8118, 0.875, 0.8118, 0.875, 0.7339, 0.9062, 0.8898, 0.9062, 0.9677, 0.875, 0.9677, 0.875, 0.8898, 0.9062, 0.03225, 0.9062, 0.1102, 0.875, 0.1102, 0.875, 0.03225, 0.9062, 0.1882, 0.9062, 0.2661, 0.875, 0.2661, 0.875, 0.1882, 0.9062, 0.3441, 0.9062, 0.422, 0.875, 0.422, 0.875, 0.3441, 0.9062, 0.5, 0.9062, 0.578, 0.875, 0.578, 0.875, 0.5, 0.875, 0.6559, 0.875, 0.7339, 0.8437, 0.7339, 0.8437, 0.6559, 0.875, 0.8118, 0.875, 0.8898, 0.8437, 0.8898, 0.8437, 0.8118, 0.875, -0.04571, 0.875, 0.03225, 0.8437, 0.03225, 0.8437, -0.04571, 0.875, 0.9677, 0.875, 1.046, 0.8437, 1.046, 0.8437, 0.9677, 0.875, 0.1102, 0.875, 0.1882, 0.8437, 0.1882, 0.8437, 0.1102, 0.875, 0.2661, 0.875, 0.3441, 0.8437, 0.3441, 0.8437, 0.2661, 0.875, 0.422, 0.875, 0.5, 0.8437, 0.5, 0.8437, 0.422, 0.875, 0.578, 0.875, 0.6559, 0.8437, 0.6559, 0.8437, 0.578, 0.875, 0.7339, 0.875, 0.8118, 0.8437, 0.8118, 0.8437, 0.7339, 0.875, 0.8898, 0.875, 0.9677, 0.8437, 0.9677, 0.8437, 0.8898, 0.875, 0.03225, 0.875, 0.1102, 0.8437, 0.1102, 0.8437, 0.03225, 0.875, 0.1882, 0.875, 0.2661, 0.8437, 0.2661, 0.8437, 0.1882, 0.875, 0.3441, 0.875, 0.422, 0.8437, 0.422, 0.8437, 0.3441, 0.875, 0.5, 0.875, 0.578, 0.8437, 0.578, 0.8437, 0.5, 0.8437, 0.6559, 0.8437, 0.7339, 0.8125, 0.7339, 0.8125, 0.6559, 0.8437, 0.8118, 0.8437, 0.8898, 0.8125, 0.8898, 0.8125, 0.8118, 0.8437, -0.04571, 0.8437, 0.03225, 0.8125, 0.03225, 0.8125, -0.04571, 0.8437, 0.9677, 0.8437, 1.046, 0.8125, 1.046, 0.8125, 0.9677, 0.8437, 0.1102, 0.8437, 0.1882, 0.8125, 0.1882, 0.8125, 0.1102, 0.8437, 0.2661, 0.8437, 0.3441, 0.8125, 0.3441, 0.8125, 0.2661, 0.8437, 0.422, 0.8437, 0.5, 0.8125, 0.5, 0.8125, 0.422, 0.8437, 0.578, 0.8437, 0.6559, 0.8125, 0.6559, 0.8125, 0.578, 0.8437, 0.7339, 0.8437, 0.8118, 0.8125, 0.8118, 0.8125, 0.7339, 0.8437, 0.8898, 0.8437, 0.9677, 0.8125, 0.9677, 0.8125, 0.8898, 0.8437, 0.03225, 0.8437, 0.1102, 0.8125, 0.1102, 0.8125, 0.03225, 0.8437, 0.1882, 0.8437, 0.2661, 0.8125, 0.2661, 0.8125, 0.1882, 0.8437, 0.3441, 0.8437, 0.422, 0.8125, 0.422, 0.8125, 0.3441, 0.8437, 0.5, 0.8437, 0.578, 0.8125, 0.578, 0.8125, 0.5, 0.8125, 0.6559, 0.8125, 0.7339, 0.7812, 0.7339, 0.7812, 0.6559, 0.8125, 0.8118, 0.8125, 0.8898, 0.7812, 0.8898, 0.7812, 0.8118, 0.8125, -0.04571, 0.8125, 0.03225, 0.7812, 0.03225, 0.7812, -0.04571, 0.8125, 0.9677, 0.8125, 1.046, 0.7812, 1.046, 0.7812, 0.9677, 0.8125, 0.1102, 0.8125, 0.1882, 0.7812, 0.1882, 0.7812, 0.1102, 0.8125, 0.2661, 0.8125, 0.3441, 0.7812, 0.3441, 0.7812, 0.2661, 0.8125, 0.422, 0.8125, 0.5, 0.7812, 0.5, 0.7812, 0.422, 0.8125, 0.578, 0.8125, 0.6559, 0.7812, 0.6559, 0.7812, 0.578, 0.8125, 0.7339, 0.8125, 0.8118, 0.7812, 0.8118, 0.7812, 0.7339, 0.8125, 0.8898, 0.8125, 0.9677, 0.7812, 0.9677, 0.7812, 0.8898, 0.8125, 0.03225, 0.8125, 0.1102, 0.7812, 0.1102, 0.7812, 0.03225, 0.8125, 0.1882, 0.8125, 0.2661, 0.7812, 0.2661, 0.7812, 0.1882, 0.8125, 0.3441, 0.8125, 0.422, 0.7812, 0.422, 0.7812, 0.3441, 0.8125, 0.5, 0.8125, 0.578, 0.7812, 0.578, 0.7812, 0.5, 0.7812, 0.6559, 0.7812, 0.7339, 0.75, 0.7339, 0.75, 0.6559, 0.7812, 0.8118, 0.7812, 0.8898, 0.75, 0.8898, 0.75, 0.8118, 0.7812, -0.04571, 0.7812, 0.03225, 0.75, 0.03225, 0.75, -0.04571, 0.7812, 0.9677, 0.7812, 1.046, 0.75, 1.046, 0.75, 0.9677, 0.7812, 0.1102, 0.7812, 0.1882, 0.75, 0.1882, 0.75, 0.1102, 0.7812, 0.2661, 0.7812, 0.3441, 0.75, 0.3441, 0.75, 0.2661, 0.7812, 0.422, 0.7812, 0.5, 0.75, 0.5, 0.75, 0.422, 0.7812, 0.578, 0.7812, 0.6559, 0.75, 0.6559, 0.75, 0.578, 0.7812, 0.7339, 0.7812, 0.8118, 0.75, 0.8118, 0.75, 0.7339, 0.7812, 0.8898, 0.7812, 0.9677, 0.75, 0.9677, 0.75, 0.8898, 0.7812, 0.03225, 0.7812, 0.1102, 0.75, 0.1102, 0.75, 0.03225, 0.7812, 0.1882, 0.7812, 0.2661, 0.75, 0.2661, 0.75, 0.1882, 0.7812, 0.3441, 0.7812, 0.422, 0.75, 0.422, 0.75, 0.3441, 0.7812, 0.5, 0.7812, 0.578, 0.75, 0.578, 0.75, 0.5, 0.875, -0.04571, 0.8437, -0.04571, 0.8437, -0.09939, 0.875, -0.09939, 0.6562, -0.04571, 0.625, -0.04571, 0.625, -0.09939, 0.6562, -0.09939, 0.4687, 1.046, 0.5, 1.046, 0.5, 1.099, 0.4687, 1.099, 0.09375, 1.046, 0.125, 1.046, 0.125, 1.099, 0.09375, 1.099, 0.2812, -0.04571, 0.25, -0.04571, 0.25, -0.09939, 0.2812, -0.09939, 0.9062, -0.04571, 0.875, -0.04571, 0.875, -0.09939, 0.9062, -0.09939, 0.5, 1.046, 0.5312, 1.046, 0.5312, 1.099, 0.5, 1.099, 0.6875, -0.04571, 0.6562, -0.04571, 0.6562, -0.09939, 0.6875, -0.09939, 0.3125, -0.04571, 0.2812, -0.04571, 0.2812, -0.09939, 0.3125, -0.09939, 0.125, 1.046, 0.1562, 1.046, 0.1563, 1.099, 0.125, 1.099, 0.9375, -0.04571, 0.9062, -0.04571, 0.9062, -0.09939, 0.9375, -0.09939, 0.7187, -0.04571, 0.6875, -0.04571, 0.6875, -0.09939, 0.7187, -0.09939, 0.5312, 1.046, 0.5625, 1.046, 0.5625, 1.099, 0.5312, 1.099, 0.1562, 1.046, 0.1875, 1.046, 0.1875, 1.099, 0.1563, 1.099, 0.3437, -0.04571, 0.3125, -0.04571, 0.3125, -0.09939, 0.3437, -0.09939, 0.7812, 1.046, 0.8125, 1.046, 0.8125, 1.099, 0.7812, 1.099, 0.9687, -0.04571, 0.9375, -0.04571, 0.9375, -0.09939, 0.9687, -0.09939, 0.75, 1.046, 0.7812, 1.046, 0.7812, 1.099, 0.75, 1.099, 0.5625, 1.046, 0.5937, 1.046, 0.5937, 1.099, 0.5625, 1.099, 0.375, -0.04571, 0.3437, -0.04571, 0.3437, -0.09939, 0.375, -0.09939, 0.1875, 1.046, 0.2187, 1.046, 0.2188, 1.099, 0.1875, 1.099, 0.8125, 1.046, 0.8437, 1.046, 0.8437, 1.099, 0.8125, 1.099, 1.0, -0.04571, 0.9687, -0.04571, 0.9687, -0.09939, 1.0, -0.09939, 0.5937, 1.046, 0.625, 1.046, 0.625, 1.099, 0.5937, 1.099, 0.2187, 1.046, 0.25, 1.046, 0.25, 1.099, 0.2188, 1.099, 0.4062, -0.04571, 0.375, -0.04571, 0.375, -0.09939, 0.4062, -0.09939, 0.8437, 1.046, 0.875, 1.046, 0.875, 1.099, 0.8437, 1.099, 0.03125, -0.04571, 2.384e-07, -0.04571, 8.047e-07, -0.09939, 0.03125, -0.09939, 0.625, 1.046, 0.6562, 1.046, 0.6562, 1.099, 0.625, 1.099, 0.4375, -0.04571, 0.4062, -0.04571, 0.4062, -0.09939, 0.4375, -0.09939, 0.25, 1.046, 0.2812, 1.046, 0.2812, 1.099, 0.25, 1.099, 0.875, 1.046, 0.9062, 1.046, 0.9062, 1.099, 0.875, 1.099, 0.7187, 1.046, 0.75, 1.046, 0.75, 1.099, 0.7187, 1.099, 0.0625, -0.04571, 0.03125, -0.04571, 0.03125, -0.09939, 0.0625, -0.09939, 0.6562, 1.046, 0.6875, 1.046, 0.6875, 1.099, 0.6562, 1.099, 0.2812, 1.046, 0.3125, 1.046, 0.3125, 1.099, 0.2812, 1.099, 0.4687, -0.04571, 0.4375, -0.04571, 0.4375, -0.09939, 0.4687, -0.09939, 0.9062, 1.046, 0.9375, 1.046, 0.9375, 1.099, 0.9062, 1.099, 0.09375, -0.04571, 0.0625, -0.04571, 0.0625, -0.09939, 0.09375, -0.09939, 0.6875, 1.046, 0.7187, 1.046, 0.7187, 1.099, 0.6875, 1.099, 0.5, -0.04571, 0.4687, -0.04571, 0.4687, -0.09939, 0.5, -0.09939, 0.3125, 1.046, 0.3437, 1.046, 0.3437, 1.099, 0.3125, 1.099, 0.125, -0.04571, 0.09375, -0.04571, 0.09375, -0.09939, 0.125, -0.09939, 0.9375, 1.046, 0.9687, 1.046, 0.9687, 1.099, 0.9375, 1.099, 0.3437, 1.046, 0.375, 1.046, 0.375, 1.099, 0.3437, 1.099, 0.5312, -0.04571, 0.5, -0.04571, 0.5, -0.09939, 0.5312, -0.09939, 0.9687, 1.046, 1.0, 1.046, 1.0, 1.099, 0.9687, 1.099, 0.1562, -0.04571, 0.125, -0.04571, 0.125, -0.09939, 0.1563, -0.09939, 0.5625, -0.04571, 0.5312, -0.04571, 0.5312, -0.09939, 0.5625, -0.09939, 0.375, 1.046, 0.4062, 1.046, 0.4062, 1.099, 0.375, 1.099, 0.1875, -0.04571, 0.1562, -0.04571, 0.1563, -0.09939, 0.1875, -0.09939, 0.75, -0.04571, 0.7187, -0.04571, 0.7187, -0.09939, 0.75, -0.09939, 2.384e-07, 1.046, 0.03125, 1.046, 0.03125, 1.099, 8.047e-07, 1.099, 0.8125, -0.04571, 0.7812, -0.04571, 0.7812, -0.09939, 0.8125, -0.09939, 0.7812, -0.04571, 0.75, -0.04571, 0.75, -0.09939, 0.7812, -0.09939, 0.5937, -0.04571, 0.5625, -0.04571, 0.5625, -0.09939, 0.5937, -0.09939, 0.4062, 1.046, 0.4375, 1.046, 0.4375, 1.099, 0.4062, 1.099, 0.03125, 1.046, 0.0625, 1.046, 0.0625, 1.099, 0.03125, 1.099, 0.2187, -0.04571, 0.1875, -0.04571, 0.1875, -0.09939, 0.2188, -0.09939, 0.8437, -0.04571, 0.8125, -0.04571, 0.8125, -0.09939, 0.8437, -0.09939, 0.4375, 1.046, 0.4687, 1.046, 0.4687, 1.099, 0.4375, 1.099, 0.625, -0.04571, 0.5937, -0.04571, 0.5937, -0.09939, 0.625, -0.09939, 0.25, -0.04571, 0.2187, -0.04571, 0.2188, -0.09939, 0.25, -0.09939, 0.0625, 1.046, 0.09375, 1.046, 0.09375, 1.099, 0.0625, 1.099, 0.8125, 1.099, 0.8437, 1.099, 0.8437, 1.099, 0.8125, 1.099, 0.1563, 1.099, 0.1875, 1.099, 0.1875, 1.099, 0.1563, 1.099, 0.5, 1.099, 0.5312, 1.099, 0.5312, 1.099, 0.5, 1.099, 0.8437, 1.099, 0.875, 1.099, 0.875, 1.099, 0.8437, 1.099, 0.1875, 1.099, 0.2188, 1.099, 0.2188, 1.099, 0.1875, 1.099, 0.5312, 1.099, 0.5625, 1.099, 0.5625, 1.099, 0.5312, 1.099, 0.875, 1.099, 0.9062, 1.099, 0.9062, 1.099, 0.875, 1.099, 0.2188, 1.099, 0.25, 1.099, 0.25, 1.099, 0.2188, 1.099, 0.5625, 1.099, 0.5937, 1.099, 0.5937, 1.099, 0.5625, 1.099, 0.9062, 1.099, 0.9375, 1.099, 0.9375, 1.099, 0.9062, 1.099, 0.5937, 1.099, 0.625, 1.099, 0.625, 1.099, 0.5937, 1.099, 0.25, 1.099, 0.2812, 1.099, 0.2812, 1.099, 0.25, 1.099, 0.9375, 1.099, 0.9687, 1.099, 0.9687, 1.099, 0.9375, 1.099, 0.625, 1.099, 0.6562, 1.099, 0.6562, 1.099, 0.625, 1.099, 0.2812, 1.099, 0.3125, 1.099, 0.3125, 1.099, 0.2812, 1.099, 0.9687, 1.099, 1.0, 1.099, 1.0, 1.099, 0.9687, 1.099, 0.6562, 1.099, 0.6875, 1.099, 0.6875, 1.099, 0.6562, 1.099, 0.3125, 1.099, 0.3437, 1.099, 0.3437, 1.099, 0.3125, 1.099, 8.047e-07, 1.099, 0.03125, 1.099, 0.03125, 1.099, 8.047e-07, 1.099, 0.6875, 1.099, 0.7187, 1.099, 0.7187, 1.099, 0.6875, 1.099, 0.3437, 1.099, 0.375, 1.099, 0.375, 1.099, 0.3437, 1.099, 0.03125, 1.099, 0.0625, 1.099, 0.0625, 1.099, 0.03125, 1.099, 0.7187, 1.099, 0.75, 1.099, 0.75, 1.099, 0.7187, 1.099, 0.375, 1.099, 0.4062, 1.099, 0.4062, 1.099, 0.375, 1.099, 0.0625, 1.099, 0.09375, 1.099, 0.09375, 1.099, 0.0625, 1.099, 0.4062, 1.099, 0.4375, 1.099, 0.4375, 1.099, 0.4062, 1.099, 0.75, 1.099, 0.7812, 1.099, 0.7812, 1.099, 0.75, 1.099, 0.09375, 1.099, 0.125, 1.099, 0.125, 1.099, 0.09375, 1.099, 0.4375, 1.099, 0.4687, 1.099, 0.4687, 1.099, 0.4375, 1.099, 0.7812, 1.099, 0.8125, 1.099, 0.8125, 1.099, 0.7812, 1.099, 0.125, 1.099, 0.1563, 1.099, 0.1563, 1.099, 0.125, 1.099, 0.4687, 1.099, 0.5, 1.099, 0.5, 1.099, 0.4687, 1.099, 1.0, -0.09939, 0.9687, -0.09939, 0.9687, -0.09939, 1.0, -0.09939, 0.6875, -0.09939, 0.6562, -0.09939, 0.6562, -0.09939, 0.6875, -0.09939, 0.3437, -0.09939, 0.3125, -0.09939, 0.3125, -0.09939, 0.3437, -0.09939, 0.03125, -0.09939, 8.047e-07, -0.09939, 8.047e-07, -0.09939, 0.03125, -0.09939, 0.7187, -0.09939, 0.6875, -0.09939, 0.6875, -0.09939, 0.7187, -0.09939, 0.375, -0.09939, 0.3437, -0.09939, 0.3437, -0.09939, 0.375, -0.09939, 0.0625, -0.09939, 0.03125, -0.09939, 0.03125, -0.09939, 0.0625, -0.09939, 0.75, -0.09939, 0.7187, -0.09939, 0.7187, -0.09939, 0.75, -0.09939, 0.4062, -0.09939, 0.375, -0.09939, 0.375, -0.09939, 0.4062, -0.09939, 0.09375, -0.09939, 0.0625, -0.09939, 0.0625, -0.09939, 0.09375, -0.09939, 0.4375, -0.09939, 0.4062, -0.09939, 0.4062, -0.09939, 0.4375, -0.09939, 0.7812, -0.09939, 0.75, -0.09939, 0.75, -0.09939, 0.7812, -0.09939, 0.125, -0.09939, 0.09375, -0.09939, 0.09375, -0.09939, 0.125, -0.09939, 0.4687, -0.09939, 0.4375, -0.09939, 0.4375, -0.09939, 0.4687, -0.09939, 0.8125, -0.09939, 0.7812, -0.09939, 0.7812, -0.09939, 0.8125, -0.09939, 0.1563, -0.09939, 0.125, -0.09939, 0.125, -0.09939, 0.1563, -0.09939, 0.5, -0.09939, 0.4687, -0.09939, 0.4687, -0.09939, 0.5, -0.09939, 0.8437, -0.09939, 0.8125, -0.09939, 0.8125, -0.09939, 0.8437, -0.09939, 0.1875, -0.09939, 0.1563, -0.09939, 0.1563, -0.09939, 0.1875, -0.09939, 0.5312, -0.09939, 0.5, -0.09939, 0.5, -0.09939, 0.5312, -0.09939, 0.875, -0.09939, 0.8437, -0.09939, 0.8437, -0.09939, 0.875, -0.09939, 0.2188, -0.09939, 0.1875, -0.09939, 0.1875, -0.09939, 0.2188, -0.09939, 0.5625, -0.09939, 0.5312, -0.09939, 0.5312, -0.09939, 0.5625, -0.09939, 0.9062, -0.09939, 0.875, -0.09939, 0.875, -0.09939, 0.9062, -0.09939, 0.25, -0.09939, 0.2188, -0.09939, 0.2188, -0.09939, 0.25, -0.09939, 0.5937, -0.09939, 0.5625, -0.09939, 0.5625, -0.09939, 0.5937, -0.09939, 0.9375, -0.09939, 0.9062, -0.09939, 0.9062, -0.09939, 0.9375, -0.09939, 0.625, -0.09939, 0.5937, -0.09939, 0.5937, -0.09939, 0.625, -0.09939, 0.2812, -0.09939, 0.25, -0.09939, 0.25, -0.09939, 0.2812, -0.09939, 0.9687, -0.09939, 0.9375, -0.09939, 0.9375, -0.09939, 0.9687, -0.09939, 0.6562, -0.09939, 0.625, -0.09939, 0.625, -0.09939, 0.6562, -0.09939, 0.3125, -0.09939, 0.2812, -0.09939, 0.2812, -0.09939, 0.3125, -0.09939])
me_sphere.materials.append(mat_material_001)
me_sphere.use_remesh_preserve_volume = False
me_sphere.use_remesh_preserve_attributes = False
me_sphere.use_mirror_vertex_groups = False
me_sphere.update()
arm_armature = bpy.data.armatures.new('Armature')  # bones are not reproduced

# ---- objects
ob_armature = bpy.data.objects.new('Armature', arm_armature)
ob_point_001 = bpy.data.objects.new('Point.001', light_point_001)
ob_point = bpy.data.objects.new('Point', light_point)
ob_sphere = bpy.data.objects.new('Sphere', me_sphere)
ob_lamp = bpy.data.objects.new('Lamp', light_lamp)
ob_camera = bpy.data.objects.new('Camera', cam_camera)

# ---- transforms, parenting, visibility, modifiers, constraints
ob_armature.location = (0.0, 0.0, 0.0)
ob_armature.show_in_front = True
ob_armature.lineart.crease_threshold = 0.0
ob_point_001.location = (-1.583, -5.113, 0.0)
ob_point_001.lineart.crease_threshold = 0.0
ob_point.location = (0.4026, 1.865, -2.652)
ob_point.lineart.crease_threshold = 0.0
ob_sphere.location = (0.0, 0.0, 0.0)
ob_sphere.lineart.crease_threshold = 0.0
ob_lamp.location = (4.076, 1.005, 5.904)
ob_lamp.rotation_euler = (0.6503, 0.05522, 1.866)
ob_lamp.lock_rotations_4d = False
ob_lamp.empty_display_type = 'ARROWS'
ob_lamp.color = (0.0, 0.0, 0.0, 0.0)
ob_lamp.lineart.crease_threshold = 0.0
ob_camera.location = (7.481, -6.508, 5.344)
ob_camera.rotation_euler = (1.109, 0.01082, 0.8149)
ob_camera.lock_rotations_4d = False
ob_camera.empty_display_type = 'ARROWS'
ob_camera.color = (0.0, 0.0, 0.0, 0.0)
ob_camera.display_type = 'WIRE'
ob_camera.lineart.crease_threshold = 0.0

# ---- collection membership
col_collection_1.objects.link(ob_armature)
col_collection_1.objects.link(ob_point_001)
col_collection_1.objects.link(ob_point)
col_collection_1.objects.link(ob_sphere)
col_collection_1.objects.link(ob_lamp)
col_collection_1.objects.link(ob_camera)

# ---- scene / render settings (as saved in the file)
scene.camera = ob_camera
scene.frame_start = 1; scene.frame_end = 250; scene.frame_set(1)
scene.render.engine = 'BLENDER_EEVEE_NEXT'
scene.render.resolution_percentage = 50
scene.render.dither_intensity = 0.0
scene.cycles.use_denoising = False
scene.cycles.samples = 10
scene.cycles.sampling_pattern = 'TABULATED_SOBOL'
scene.cycles.light_sampling_threshold = 0.0
scene.cycles.use_adaptive_sampling = False
scene.cycles.use_light_tree = False
scene.cycles.blur_glossy = 0.0
scene.cycles.pixel_filter_type = 'GAUSSIAN'
scene.cycles.sample_clamp_indirect = 0.0
scene.view_settings.view_transform = 'Standard'
bpy.context.view_layer.update()
